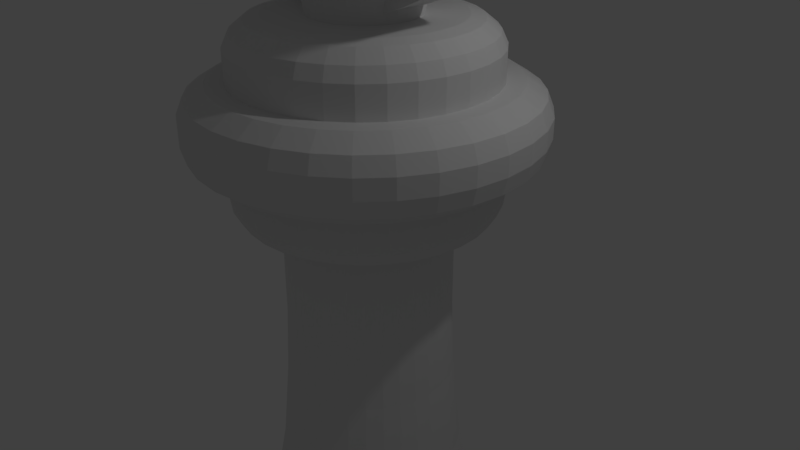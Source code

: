 # Source: Mermaid.blend  (saved by Blender 2.79.0; exported with 4.5.12 LTS)
import bpy
from mathutils import Matrix  # noqa: F401  (used for matrix-valued properties, if any)

bpy.ops.wm.read_factory_settings(use_empty=True)
scene = bpy.context.scene
scene.name = 'Scene'

# ---- collections
col_collection_1 = bpy.data.collections.new('Collection 1'); scene.collection.children.link(col_collection_1)

# ---- world
world_world = bpy.data.worlds.new('World'); scene.world = world_world
world_world.color = (0.05088, 0.05088, 0.05088)
world_world.use_sun_shadow = False
world_world.sun_shadow_jitter_overblur = 0.0
world_world.cycles.sampling_method = 'MANUAL'

# ---- cameras
cam_camera = bpy.data.cameras.new('Camera')
cam_camera.clip_end = 100.0
cam_camera.lens = 35.0
cam_camera.sensor_width = 32.0
cam_camera.sensor_height = 18.0
cam_camera.ortho_scale = 7.314
cam_camera.dof.focus_distance = 0.0
cam_camera.dof.aperture_fstop = 128.0

# ---- lights
light_lamp = bpy.data.lights.new('Lamp', 'POINT')
light_lamp.transmission_factor = 0.0
light_lamp.cutoff_distance = 30.0
light_lamp.energy = 100.0
light_lamp.shadow_buffer_clip_start = 1.001
light_lamp.shadow_soft_size = 0.1
light_lamp.shadow_maximum_resolution = 0.006
light_lamp.use_absolute_resolution = True

# ---- meshes
me_cubeziercurve_003 = bpy.data.meshes.new('CUBezierCurve.003')
me_cubeziercurve_003.from_pydata([(-0.8965, 3.473e-07, -2.585), (-1.112, 3.442e-07, -2.562), (-1.347, 3.379e-07, -2.515), (-1.595, 3.283e-07, -2.444), (-1.848, 3.157e-07, -2.349), (-2.099, 3e-07, -2.233), (-2.34, 2.814e-07, -2.094), (-2.565, 2.601e-07, -1.936), (-2.765, 2.36e-07, -1.757), (-2.933, 2.094e-07, -1.559), (-3.063, 1.804e-07, -1.342), (-3.145, 1.49e-07, -1.109), (-3.174, 1.153e-07, -0.8584), (-3.181, 5.874e-08, -0.4372), (-3.205, 9.434e-09, -0.07021), (-3.246, -3.323e-08, 0.2473), (-3.302, -6.988e-08, 0.5201), (-3.373, -1.012e-07, 0.753), (-3.458, -1.277e-07, 0.9508), (-3.556, -1.502e-07, 1.118), (-3.667, -1.693e-07, 1.26), (-3.79, -1.856e-07, 1.381), (-3.923, -1.997e-07, 1.486), (-4.066, -2.123e-07, 1.58), (-4.219, -2.241e-07, 1.668), (-3.893, -2.204e-07, 1.64), (-3.584, -2.108e-07, 1.569), (-3.29, -1.962e-07, 1.46), (-3.009, -1.773e-07, 1.32), (-2.739, -1.551e-07, 1.155), (-2.476, -1.304e-07, 0.9708), (-2.218, -1.04e-07, 0.7743), (-1.963, -7.679e-08, 0.5715), (-1.707, -4.955e-08, 0.3688), (-1.449, -2.315e-08, 0.1723), (-1.186, 1.57e-09, -0.01168), (-0.9156, 2.376e-08, -0.1769), (-0.9125, 2.397e-08, -0.1784), (-0.9097, 2.415e-08, -0.1797), (-0.9071, 2.428e-08, -0.1807), (-0.9047, 2.438e-08, -0.1814), (-0.9023, 2.443e-08, -0.1818), (-0.9001, 2.445e-08, -0.182), (-0.8978, 2.443e-08, -0.1818), (-0.8955, 2.437e-08, -0.1814), (-0.893, 2.427e-08, -0.1806), (-0.8904, 2.413e-08, -0.1796), (-0.8875, 2.394e-08, -0.1782), (-0.8843, 2.372e-08, -0.1765), (-0.6137, 1.525e-09, -0.01135), (-0.3507, -2.319e-08, 0.1726), (-0.09279, -4.959e-08, 0.3691), (0.1626, -7.683e-08, 0.5719), (0.4179, -1.041e-07, 0.7746), (0.6759, -1.305e-07, 0.9711), (0.9389, -1.552e-07, 1.155), (1.209, -1.774e-07, 1.32), (1.49, -1.962e-07, 1.46), (1.784, -2.108e-07, 1.569), (2.093, -2.204e-07, 1.64), (2.419, -2.241e-07, 1.668), (2.266, -2.123e-07, 1.58), (2.123, -1.997e-07, 1.487), (1.99, -1.856e-07, 1.381), (1.867, -1.693e-07, 1.26), (1.756, -1.503e-07, 1.119), (1.658, -1.278e-07, 0.9511), (1.573, -1.012e-07, 0.7533), (1.502, -6.992e-08, 0.5204), (1.446, -3.327e-08, 0.2476), (1.405, 9.389e-09, -0.06988), (1.381, 5.87e-08, -0.4369), (1.374, 1.153e-07, -0.8581), (1.345, 1.489e-07, -1.108), (1.263, 1.803e-07, -1.342), (1.133, 2.094e-07, -1.558), (0.965, 2.36e-07, -1.756), (0.7649, 2.6e-07, -1.935), (0.5405, 2.814e-07, -2.094), (0.2991, 2.999e-07, -2.232), (0.04814, 3.156e-07, -2.349), (-0.205, 3.283e-07, -2.443), (-0.4529, 3.379e-07, -2.515), (-0.6882, 3.442e-07, -2.562), (-0.9035, 3.472e-07, -2.584), (-0.8965, -0.3, -2.585), (-1.112, -0.3, -2.562), (-1.347, -0.3, -2.515), (-1.595, -0.3, -2.444), (-1.848, -0.3, -2.349), (-2.099, -0.3, -2.233), (-2.34, -0.3, -2.094), (-2.565, -0.3, -1.936), (-2.765, -0.3, -1.757), (-2.933, -0.3, -1.559), (-3.063, -0.3, -1.342), (-3.145, -0.3, -1.109), (-3.174, -0.3, -0.8584), (-3.181, -0.3, -0.4372), (-3.205, -0.3, -0.07021), (-3.246, -0.3, 0.2473), (-3.302, -0.3, 0.5201), (-3.373, -0.3, 0.753), (-3.458, -0.3, 0.9508), (-3.556, -0.3, 1.118), (-3.667, -0.3, 1.26), (-3.79, -0.3, 1.381), (-3.923, -0.3, 1.486), (-4.066, -0.3, 1.58), (-4.219, -0.3, 1.668), (-3.893, -0.3, 1.64), (-3.584, -0.3, 1.569), (-3.29, -0.3, 1.46), (-3.009, -0.3, 1.32), (-2.739, -0.3, 1.155), (-2.476, -0.3, 0.9708), (-2.218, -0.3, 0.7743), (-1.963, -0.3, 0.5715), (-1.707, -0.3, 0.3688), (-1.449, -0.3, 0.1723), (-1.186, -0.3, -0.01168), (-0.9156, -0.3, -0.1769), (-0.9125, -0.3, -0.1784), (-0.9097, -0.3, -0.1797), (-0.9071, -0.3, -0.1807), (-0.9047, -0.3, -0.1814), (-0.9023, -0.3, -0.1818), (-0.9001, -0.3, -0.182), (-0.8978, -0.3, -0.1818), (-0.8955, -0.3, -0.1814), (-0.893, -0.3, -0.1806), (-0.8904, -0.3, -0.1796), (-0.8875, -0.3, -0.1782), (-0.8843, -0.3, -0.1765), (-0.6137, -0.3, -0.01135), (-0.3507, -0.3, 0.1726), (-0.09279, -0.3, 0.3691), (0.1626, -0.3, 0.5719), (0.4179, -0.3, 0.7746), (0.6759, -0.3, 0.9711), (0.9389, -0.3, 1.155), (1.209, -0.3, 1.32), (1.49, -0.3, 1.46), (1.784, -0.3, 1.569), (2.093, -0.3, 1.64), (2.419, -0.3, 1.668), (2.266, -0.3, 1.58), (2.123, -0.3, 1.487), (1.99, -0.3, 1.381), (1.867, -0.3, 1.26), (1.756, -0.3, 1.119), (1.658, -0.3, 0.9511), (1.573, -0.3, 0.7533), (1.502, -0.3, 0.5204), (1.446, -0.3, 0.2476), (1.405, -0.3, -0.06988), (1.381, -0.3, -0.4369), (1.374, -0.3, -0.8581), (1.345, -0.3, -1.108), (1.263, -0.3, -1.342), (1.133, -0.3, -1.558), (0.965, -0.3, -1.756), (0.7649, -0.3, -1.935), (0.5405, -0.3, -2.094), (0.2991, -0.3, -2.232), (0.04814, -0.3, -2.349), (-0.205, -0.3, -2.443), (-0.4529, -0.3, -2.515), (-0.6882, -0.3, -2.562), (-0.9035, -0.3, -2.584), (-0.8965, 0.3, -2.585), (-1.112, 0.3, -2.562), (-1.347, 0.3, -2.515), (-1.595, 0.3, -2.444), (-1.848, 0.3, -2.349), (-2.099, 0.3, -2.233), (-2.34, 0.3, -2.094), (-2.565, 0.3, -1.936), (-2.765, 0.3, -1.757), (-2.933, 0.3, -1.559), (-3.063, 0.3, -1.342), (-3.145, 0.3, -1.109), (-3.174, 0.3, -0.8584), (-3.181, 0.3, -0.4372), (-3.205, 0.3, -0.07021), (-3.246, 0.3, 0.2473), (-3.302, 0.3, 0.5201), (-3.373, 0.3, 0.753), (-3.458, 0.3, 0.9508), (-3.556, 0.3, 1.118), (-3.667, 0.3, 1.26), (-3.79, 0.3, 1.381), (-3.923, 0.3, 1.486), (-4.066, 0.3, 1.58), (-4.219, 0.3, 1.668), (-3.893, 0.3, 1.64), (-3.584, 0.3, 1.569), (-3.29, 0.3, 1.46), (-3.009, 0.3, 1.32), (-2.739, 0.3, 1.155), (-2.476, 0.3, 0.9708), (-2.218, 0.3, 0.7743), (-1.963, 0.3, 0.5715), (-1.707, 0.3, 0.3688), (-1.449, 0.3, 0.1723), (-1.186, 0.3, -0.01168), (-0.9156, 0.3, -0.1769), (-0.9125, 0.3, -0.1784), (-0.9097, 0.3, -0.1797), (-0.9071, 0.3, -0.1807), (-0.9047, 0.3, -0.1814), (-0.9023, 0.3, -0.1818), (-0.9001, 0.3, -0.182), (-0.8978, 0.3, -0.1818), (-0.8955, 0.3, -0.1814), (-0.893, 0.3, -0.1806), (-0.8904, 0.3, -0.1796), (-0.8875, 0.3, -0.1782), (-0.8843, 0.3, -0.1765), (-0.6137, 0.3, -0.01135), (-0.3507, 0.3, 0.1726), (-0.09279, 0.3, 0.3691), (0.1626, 0.3, 0.5719), (0.4179, 0.3, 0.7746), (0.6759, 0.3, 0.9711), (0.9389, 0.3, 1.155), (1.209, 0.3, 1.32), (1.49, 0.3, 1.46), (1.784, 0.3, 1.569), (2.093, 0.3, 1.64), (2.419, 0.3, 1.668), (2.266, 0.3, 1.58), (2.123, 0.3, 1.487), (1.99, 0.3, 1.381), (1.867, 0.3, 1.26), (1.756, 0.3, 1.119), (1.658, 0.3, 0.9511), (1.573, 0.3, 0.7533), (1.502, 0.3, 0.5204), (1.446, 0.3, 0.2476), (1.405, 0.3, -0.06988), (1.381, 0.3, -0.4369), (1.374, 0.3, -0.8581), (1.345, 0.3, -1.108), (1.263, 0.3, -1.342), (1.133, 0.3, -1.558), (0.965, 0.3, -1.756), (0.7649, 0.3, -1.935), (0.5405, 0.3, -2.094), (0.2991, 0.3, -2.232), (0.04814, 0.3, -2.349), (-0.205, 0.3, -2.443), (-0.4529, 0.3, -2.515), (-0.6882, 0.3, -2.562), (-0.9035, 0.3, -2.584)], [], [(37, 38, 123, 122), (11, 12, 97, 96), (64, 65, 150, 149), (38, 39, 124, 123), (12, 13, 98, 97), (65, 66, 151, 150), (39, 40, 125, 124), (13, 14, 99, 98), (66, 67, 152, 151), (40, 41, 126, 125), (14, 15, 100, 99), (67, 68, 153, 152), (41, 42, 127, 126), (15, 16, 101, 100), (68, 69, 154, 153), (42, 43, 128, 127), (16, 17, 102, 101), (69, 70, 155, 154), (43, 44, 129, 128), (17, 18, 103, 102), (70, 71, 156, 155), (44, 45, 130, 129), (18, 19, 104, 103), (71, 72, 157, 156), (45, 46, 131, 130), (19, 20, 105, 104), (72, 73, 158, 157), (46, 47, 132, 131), (20, 21, 106, 105), (73, 74, 159, 158), (47, 48, 133, 132), (21, 22, 107, 106), (74, 75, 160, 159), (48, 49, 134, 133), (22, 23, 108, 107), (75, 76, 161, 160), (49, 50, 135, 134), (23, 24, 109, 108), (76, 77, 162, 161), (50, 51, 136, 135), (24, 25, 110, 109), (77, 78, 163, 162), (51, 52, 137, 136), (25, 26, 111, 110), (78, 79, 164, 163), (52, 53, 138, 137), (26, 27, 112, 111), (0, 1, 86, 85), (79, 80, 165, 164), (53, 54, 139, 138), (27, 28, 113, 112), (1, 2, 87, 86), (80, 81, 166, 165), (54, 55, 140, 139), (28, 29, 114, 113), (2, 3, 88, 87), (81, 82, 167, 166), (55, 56, 141, 140), (29, 30, 115, 114), (3, 4, 89, 88), (82, 83, 168, 167), (56, 57, 142, 141), (30, 31, 116, 115), (4, 5, 90, 89), (83, 84, 169, 168), (57, 58, 143, 142), (31, 32, 117, 116), (5, 6, 91, 90), (84, 0, 85, 169), (58, 59, 144, 143), (32, 33, 118, 117), (6, 7, 92, 91), (59, 60, 145, 144), (33, 34, 119, 118), (7, 8, 93, 92), (60, 61, 146, 145), (34, 35, 120, 119), (8, 9, 94, 93), (61, 62, 147, 146), (35, 36, 121, 120), (9, 10, 95, 94), (62, 63, 148, 147), (36, 37, 122, 121), (10, 11, 96, 95), (63, 64, 149, 148), (38, 37, 207, 208), (12, 11, 181, 182), (65, 64, 234, 235), (39, 38, 208, 209), (13, 12, 182, 183), (66, 65, 235, 236), (40, 39, 209, 210), (14, 13, 183, 184), (67, 66, 236, 237), (41, 40, 210, 211), (15, 14, 184, 185), (68, 67, 237, 238), (42, 41, 211, 212), (16, 15, 185, 186), (69, 68, 238, 239), (43, 42, 212, 213), (17, 16, 186, 187), (70, 69, 239, 240), (44, 43, 213, 214), (18, 17, 187, 188), (71, 70, 240, 241), (45, 44, 214, 215), (19, 18, 188, 189), (72, 71, 241, 242), (46, 45, 215, 216), (20, 19, 189, 190), (73, 72, 242, 243), (47, 46, 216, 217), (21, 20, 190, 191), (74, 73, 243, 244), (48, 47, 217, 218), (22, 21, 191, 192), (75, 74, 244, 245), (49, 48, 218, 219), (23, 22, 192, 193), (76, 75, 245, 246), (50, 49, 219, 220), (24, 23, 193, 194), (77, 76, 246, 247), (51, 50, 220, 221), (25, 24, 194, 195), (78, 77, 247, 248), (52, 51, 221, 222), (26, 25, 195, 196), (79, 78, 248, 249), (53, 52, 222, 223), (27, 26, 196, 197), (1, 0, 170, 171), (80, 79, 249, 250), (54, 53, 223, 224), (28, 27, 197, 198), (2, 1, 171, 172), (81, 80, 250, 251), (55, 54, 224, 225), (29, 28, 198, 199), (3, 2, 172, 173), (82, 81, 251, 252), (56, 55, 225, 226), (30, 29, 199, 200), (4, 3, 173, 174), (83, 82, 252, 253), (57, 56, 226, 227), (31, 30, 200, 201), (5, 4, 174, 175), (84, 83, 253, 254), (58, 57, 227, 228), (32, 31, 201, 202), (6, 5, 175, 176), (0, 84, 254, 170), (59, 58, 228, 229), (33, 32, 202, 203), (7, 6, 176, 177), (60, 59, 229, 230), (34, 33, 203, 204), (8, 7, 177, 178), (61, 60, 230, 231), (35, 34, 204, 205), (9, 8, 178, 179), (62, 61, 231, 232), (36, 35, 205, 206), (10, 9, 179, 180), (63, 62, 232, 233), (37, 36, 206, 207), (11, 10, 180, 181), (64, 63, 233, 234), (170, 254, 253, 252, 251, 250, 249, 248, 247, 246, 245, 244, 243, 242, 241, 240, 239, 238, 237, 236, 235, 234, 233, 232, 231, 230, 229, 228, 227, 226, 225, 224, 223, 222, 221, 220, 219, 218, 217, 216, 215, 214, 213, 212, 211, 210, 209, 208, 207, 206, 205, 204, 203, 202, 201, 200, 199, 198, 197, 196, 195, 194, 193, 192, 191, 190, 189, 188, 187, 186, 185, 184, 183, 182, 181, 180, 179, 178, 177, 176, 175, 174, 173, 172, 171), (85, 86, 87, 88, 89, 90, 91, 92, 93, 94, 95, 96, 97, 98, 99, 100, 101, 102, 103, 104, 105, 106, 107, 108, 109, 110, 111, 112, 113, 114, 115, 116, 117, 118, 119, 120, 121, 122, 123, 124, 125, 126, 127, 128, 129, 130, 131, 132, 133, 134, 135, 136, 137, 138, 139, 140, 141, 142, 143, 144, 145, 146, 147, 148, 149, 150, 151, 152, 153, 154, 155, 156, 157, 158, 159, 160, 161, 162, 163, 164, 165, 166, 167, 168, 169)])
me_cubeziercurve_003.use_remesh_preserve_volume = False
me_cubeziercurve_003.use_remesh_preserve_attributes = False
me_cubeziercurve_003.use_mirror_vertex_groups = False
me_cubeziercurve_003.update()
me_circle = bpy.data.meshes.new('Circle')
me_circle.from_pydata([(0.0, 1.0, 0.0), (-0.1951, 0.9808, 0.0), (-0.3827, 0.9239, 0.0), (-0.5556, 0.8315, 0.0), (-0.7071, 0.7071, 0.0), (-0.8315, 0.5556, 0.0), (-0.9239, 0.3827, 0.0), (-0.9808, 0.1951, 0.0), (-1.0, 7.55e-08, 0.0), (-0.9808, -0.1951, 0.0), (-0.9239, -0.3827, 0.0), (-0.8315, -0.5556, 0.0), (-0.7071, -0.7071, 0.0), (-0.5556, -0.8315, 0.0), (-0.3827, -0.9239, 0.0), (-0.1951, -0.9808, 0.0), (3.258e-07, -1.0, 0.0), (0.1951, -0.9808, 0.0), (0.3827, -0.9239, 0.0), (0.5556, -0.8315, 0.0), (0.7071, -0.7071, 0.0), (0.8315, -0.5556, 0.0), (0.9239, -0.3827, 0.0), (0.9808, -0.1951, 0.0), (1.0, 9.656e-07, 0.0), (0.9808, 0.1951, 0.0), (0.9239, 0.3827, 0.0), (0.8315, 0.5556, 0.0), (0.7071, 0.7071, 0.0), (0.5556, 0.8315, 0.0), (0.3827, 0.9239, 0.0), (0.1951, 0.9808, 0.0), (0.0, 1.0, 0.07439), (-0.1951, 0.9808, 0.07439), (-0.3827, 0.9239, 0.07439), (-0.5556, 0.8315, 0.07439), (-0.7071, 0.7071, 0.07439), (-0.8315, 0.5556, 0.07439), (-0.9239, 0.3827, 0.07439), (-0.9808, 0.1951, 0.07439), (-1.0, 7.55e-08, 0.07439), (-0.9808, -0.1951, 0.07439), (-0.9239, -0.3827, 0.07439), (-0.8315, -0.5556, 0.07439), (-0.7071, -0.7071, 0.07439), (-0.5556, -0.8315, 0.07439), (-0.3827, -0.9239, 0.07439), (-0.1951, -0.9808, 0.07439), (3.258e-07, -1.0, 0.07439), (0.1951, -0.9808, 0.07439), (0.3827, -0.9239, 0.07439), (0.5556, -0.8315, 0.07439), (0.7071, -0.7071, 0.07439), (0.8315, -0.5556, 0.07439), (0.9239, -0.3827, 0.07439), (0.9808, -0.1951, 0.07439), (1.0, 9.656e-07, 0.07439), (0.9808, 0.1951, 0.07439), (0.9239, 0.3827, 0.07439), (0.8315, 0.5556, 0.07439), (0.7071, 0.7071, 0.07439), (0.5556, 0.8315, 0.07439), (0.3827, 0.9239, 0.07439), (0.1951, 0.9808, 0.07439), (-2.05e-09, 0.9827, 0.1291), (-0.1917, 0.9639, 0.1291), (-0.3761, 0.9079, 0.1291), (-0.546, 0.8171, 0.1291), (-0.6949, 0.6949, 0.1291), (-0.8171, 0.546, 0.1291), (-0.9079, 0.3761, 0.1291), (-0.9639, 0.1917, 0.1291), (-0.9827, 7.911e-08, 0.1291), (-0.9639, -0.1917, 0.1291), (-0.9079, -0.3761, 0.1291), (-0.8171, -0.546, 0.1291), (-0.6949, -0.6949, 0.1291), (-0.546, -0.8171, 0.1291), (-0.3761, -0.9079, 0.1291), (-0.1917, -0.9639, 0.1291), (3.182e-07, -0.9827, 0.1291), (0.1917, -0.9639, 0.1291), (0.3761, -0.9079, 0.1291), (0.546, -0.8171, 0.1291), (0.6949, -0.6949, 0.1291), (0.8171, -0.546, 0.1291), (0.9079, -0.3761, 0.1291), (0.9639, -0.1917, 0.1291), (0.9827, 9.538e-07, 0.1291), (0.9639, 0.1917, 0.1291), (0.9079, 0.3761, 0.1291), (0.8171, 0.546, 0.1291), (0.6949, 0.6949, 0.1291), (0.546, 0.8171, 0.1291), (0.3761, 0.9079, 0.1291), (0.1917, 0.9639, 0.1291), (-5.606e-09, 0.9244, 0.1685), (-0.1803, 0.9066, 0.1685), (-0.3537, 0.854, 0.1685), (-0.5136, 0.7686, 0.1685), (-0.6536, 0.6536, 0.1685), (-0.7686, 0.5136, 0.1685), (-0.854, 0.3537, 0.1685), (-0.9066, 0.1803, 0.1685), (-0.9244, 9.311e-08, 0.1685), (-0.9066, -0.1803, 0.1685), (-0.854, -0.3537, 0.1685), (-0.7686, -0.5136, 0.1685), (-0.6536, -0.6536, 0.1685), (-0.5136, -0.7686, 0.1685), (-0.3537, -0.854, 0.1685), (-0.1803, -0.9066, 0.1685), (2.956e-07, -0.9244, 0.1685), (0.1803, -0.9066, 0.1685), (0.3537, -0.854, 0.1685), (0.5136, -0.7686, 0.1685), (0.6536, -0.6536, 0.1685), (0.7686, -0.5136, 0.1685), (0.854, -0.3537, 0.1685), (0.9066, -0.1803, 0.1685), (0.9244, 9.159e-07, 0.1685), (0.9066, 0.1803, 0.1685), (0.854, 0.3537, 0.1685), (0.7686, 0.5136, 0.1685), (0.6536, 0.6536, 0.1685), (0.5136, 0.7686, 0.1685), (0.3537, 0.854, 0.1685), (0.1803, 0.9066, 0.1685), (-1.399e-08, 0.8517, 0.186), (-0.1662, 0.8353, 0.186), (-0.3259, 0.7869, 0.186), (-0.4732, 0.7082, 0.186), (-0.6022, 0.6022, 0.186), (-0.7082, 0.4732, 0.186), (-0.7869, 0.3259, 0.186), (-0.8353, 0.1662, 0.186), (-0.8517, 1.086e-07, 0.186), (-0.8353, -0.1662, 0.186), (-0.7869, -0.3259, 0.186), (-0.7082, -0.4732, 0.186), (-0.6022, -0.6022, 0.186), (-0.4732, -0.7082, 0.186), (-0.3259, -0.7869, 0.186), (-0.1662, -0.8353, 0.186), (2.635e-07, -0.8517, 0.186), (0.1662, -0.8353, 0.186), (0.3259, -0.7869, 0.186), (0.4732, -0.7082, 0.186), (0.6022, -0.6022, 0.186), (0.7082, -0.4732, 0.186), (0.7869, -0.3259, 0.186), (0.8353, -0.1662, 0.186), (0.8517, 8.667e-07, 0.186), (0.8353, 0.1662, 0.186), (0.7869, 0.3259, 0.186), (0.7082, 0.4732, 0.186), (0.6022, 0.6022, 0.186), (0.4732, 0.7082, 0.186), (0.3259, 0.7869, 0.186), (0.1662, 0.8353, 0.186), (-2.042e-08, 0.8114, 0.186), (-0.1583, 0.7958, 0.186), (-0.3105, 0.7496, 0.186), (-0.4508, 0.6746, 0.186), (-0.5737, 0.5737, 0.186), (-0.6746, 0.4508, 0.186), (-0.7496, 0.3105, 0.186), (-0.7958, 0.1583, 0.186), (-0.8114, 1.192e-07, 0.186), (-0.7958, -0.1583, 0.186), (-0.7496, -0.3105, 0.186), (-0.6746, -0.4508, 0.186), (-0.5737, -0.5737, 0.186), (-0.4508, -0.6746, 0.186), (-0.3105, -0.7496, 0.186), (-0.1583, -0.7958, 0.186), (2.44e-07, -0.8114, 0.186), (0.1583, -0.7958, 0.186), (0.3105, -0.7496, 0.186), (0.4508, -0.6746, 0.186), (0.5737, -0.5737, 0.186), (0.6746, -0.4508, 0.186), (0.7496, -0.3105, 0.186), (0.7958, -0.1583, 0.186), (0.8114, 8.414e-07, 0.186), (0.7958, 0.1583, 0.186), (0.7496, 0.3105, 0.186), (0.6746, 0.4508, 0.186), (0.5737, 0.5737, 0.186), (0.4508, 0.6746, 0.186), (0.3105, 0.7496, 0.186), (0.1583, 0.7958, 0.186), (-2.042e-08, 0.8114, 0.396), (-0.1583, 0.7958, 0.396), (-0.3105, 0.7496, 0.396), (-0.4508, 0.6746, 0.396), (-0.5737, 0.5737, 0.396), (-0.6746, 0.4508, 0.396), (-0.7496, 0.3105, 0.396), (-0.7958, 0.1583, 0.396), (-0.8114, 1.192e-07, 0.396), (-0.7958, -0.1583, 0.396), (-0.7496, -0.3105, 0.396), (-0.6746, -0.4508, 0.396), (-0.5737, -0.5737, 0.396), (-0.4508, -0.6746, 0.396), (-0.3105, -0.7496, 0.396), (-0.1583, -0.7958, 0.396), (2.44e-07, -0.8114, 0.396), (0.1583, -0.7958, 0.396), (0.3105, -0.7496, 0.396), (0.4508, -0.6746, 0.396), (0.5737, -0.5737, 0.396), (0.6746, -0.4508, 0.396), (0.7496, -0.3105, 0.396), (0.7958, -0.1583, 0.396), (0.8114, 8.414e-07, 0.396), (0.7958, 0.1583, 0.396), (0.7496, 0.3105, 0.396), (0.6746, 0.4508, 0.396), (0.5737, 0.5737, 0.396), (0.4508, 0.6746, 0.396), (0.3105, 0.7496, 0.396), (0.1583, 0.7958, 0.396), (-2.215e-08, 0.7862, 0.4617), (-0.1534, 0.7711, 0.4617), (-0.3009, 0.7263, 0.4617), (-0.4368, 0.6537, 0.4617), (-0.5559, 0.5559, 0.4617), (-0.6537, 0.4368, 0.4617), (-0.7263, 0.3009, 0.4617), (-0.7711, 0.1534, 0.4617), (-0.7862, 1.251e-07, 0.4617), (-0.7711, -0.1534, 0.4617), (-0.7263, -0.3009, 0.4617), (-0.6537, -0.4368, 0.4617), (-0.5559, -0.5559, 0.4617), (-0.4368, -0.6537, 0.4617), (-0.3009, -0.7263, 0.4617), (-0.1534, -0.7711, 0.4617), (2.34e-07, -0.7862, 0.4617), (0.1534, -0.7711, 0.4617), (0.3009, -0.7263, 0.4617), (0.4368, -0.6537, 0.4617), (0.5559, -0.5559, 0.4617), (0.6537, -0.4368, 0.4617), (0.7263, -0.3009, 0.4617), (0.7711, -0.1534, 0.4617), (0.7862, 8.249e-07, 0.4617), (0.7711, 0.1534, 0.4617), (0.7263, 0.3009, 0.4617), (0.6537, 0.4368, 0.4617), (0.5559, 0.5559, 0.4617), (0.4368, 0.6537, 0.4617), (0.3009, 0.7263, 0.4617), (0.1534, 0.7711, 0.4617), (-2.68e-08, 0.7353, 0.5186), (-0.1435, 0.7212, 0.5186), (-0.2814, 0.6794, 0.5186), (-0.4085, 0.6114, 0.5186), (-0.52, 0.52, 0.5186), (-0.6114, 0.4085, 0.5186), (-0.6794, 0.2814, 0.5186), (-0.7212, 0.1435, 0.5186), (-0.7353, 1.372e-07, 0.5186), (-0.7212, -0.1435, 0.5186), (-0.6794, -0.2814, 0.5186), (-0.6114, -0.4085, 0.5186), (-0.52, -0.52, 0.5186), (-0.4085, -0.6114, 0.5186), (-0.2814, -0.6794, 0.5186), (-0.1435, -0.7212, 0.5186), (2.128e-07, -0.7353, 0.5186), (0.1435, -0.7212, 0.5186), (0.2814, -0.6794, 0.5186), (0.4085, -0.6114, 0.5186), (0.52, -0.52, 0.5186), (0.6114, -0.4085, 0.5186), (0.6794, -0.2814, 0.5186), (0.7212, -0.1435, 0.5186), (0.7353, 7.917e-07, 0.5186), (0.7212, 0.1435, 0.5186), (0.6794, 0.2814, 0.5186), (0.6114, 0.4085, 0.5186), (0.52, 0.52, 0.5186), (0.4085, 0.6114, 0.5186), (0.2814, 0.6794, 0.5186), (0.1435, 0.7212, 0.5186), (-3.255e-08, 0.6606, 0.5667), (-0.1289, 0.6479, 0.5667), (-0.2528, 0.6103, 0.5667), (-0.367, 0.5493, 0.5667), (-0.4671, 0.4671, 0.5667), (-0.5493, 0.367, 0.5667), (-0.6103, 0.2528, 0.5667), (-0.6479, 0.1289, 0.5667), (-0.6606, 1.547e-07, 0.5667), (-0.6479, -0.1289, 0.5667), (-0.6103, -0.2528, 0.5667), (-0.5493, -0.367, 0.5667), (-0.4671, -0.4671, 0.5667), (-0.367, -0.5493, 0.5667), (-0.2528, -0.6103, 0.5667), (-0.1289, -0.6479, 0.5667), (1.827e-07, -0.6606, 0.5667), (0.1289, -0.6479, 0.5667), (0.2528, -0.6103, 0.5667), (0.367, -0.5493, 0.5667), (0.4671, -0.4671, 0.5667), (0.5493, -0.367, 0.5667), (0.6103, -0.2528, 0.5667), (0.6479, -0.1289, 0.5667), (0.6606, 7.427e-07, 0.5667), (0.6479, 0.1289, 0.5667), (0.6103, 0.2528, 0.5667), (0.5493, 0.367, 0.5667), (0.4671, 0.4671, 0.5667), (0.367, 0.5493, 0.5667), (0.2528, 0.6103, 0.5667), (0.1289, 0.6479, 0.5667), (-4.545e-08, 0.5714, 0.582), (-0.1115, 0.5604, 0.582), (-0.2187, 0.5279, 0.582), (-0.3174, 0.4751, 0.582), (-0.404, 0.404, 0.582), (-0.4751, 0.3174, 0.582), (-0.5279, 0.2187, 0.582), (-0.5604, 0.1115, 0.582), (-0.5714, 1.763e-07, 0.582), (-0.5604, -0.1115, 0.582), (-0.5279, -0.2187, 0.582), (-0.4751, -0.3174, 0.582), (-0.404, -0.404, 0.582), (-0.3174, -0.4751, 0.582), (-0.2187, -0.5279, 0.582), (-0.1115, -0.5604, 0.582), (1.407e-07, -0.5714, 0.582), (0.1115, -0.5604, 0.582), (0.2187, -0.5279, 0.582), (0.3174, -0.4751, 0.582), (0.404, -0.404, 0.582), (0.4751, -0.3174, 0.582), (0.5279, -0.2187, 0.582), (0.5604, -0.1115, 0.582), (0.5714, 6.849e-07, 0.582), (0.5604, 0.1115, 0.582), (0.5279, 0.2187, 0.582), (0.4751, 0.3174, 0.582), (0.404, 0.404, 0.582), (0.3174, 0.4751, 0.582), (0.2187, 0.5279, 0.582), (0.1115, 0.5604, 0.582), (-5.092e-08, 0.5414, 0.582), (-0.1056, 0.531, 0.582), (-0.2072, 0.5002, 0.582), (-0.3008, 0.4502, 0.582), (-0.3828, 0.3828, 0.582), (-0.4502, 0.3008, 0.582), (-0.5002, 0.2072, 0.582), (-0.531, 0.1056, 0.582), (-0.5414, 1.831e-07, 0.582), (-0.531, -0.1056, 0.582), (-0.5002, -0.2072, 0.582), (-0.4502, -0.3008, 0.582), (-0.3828, -0.3828, 0.582), (-0.3008, -0.4502, 0.582), (-0.2072, -0.5002, 0.582), (-0.1056, -0.531, 0.582), (1.255e-07, -0.5414, 0.582), (0.1056, -0.531, 0.582), (0.2072, -0.5002, 0.582), (0.3008, -0.4502, 0.582), (0.3828, -0.3828, 0.582), (0.4502, -0.3008, 0.582), (0.5002, -0.2072, 0.582), (0.531, -0.1056, 0.582), (0.5414, 6.65e-07, 0.582), (0.531, 0.1056, 0.582), (0.5002, 0.2072, 0.582), (0.4502, 0.3008, 0.582), (0.3828, 0.3828, 0.582), (0.3008, 0.4502, 0.582), (0.2072, 0.5002, 0.582), (0.1056, 0.531, 0.582), (-5.092e-08, 0.5414, 0.768), (-0.1056, 0.531, 0.768), (-0.2072, 0.5002, 0.768), (-0.3008, 0.4502, 0.768), (-0.3828, 0.3828, 0.768), (-0.4502, 0.3008, 0.768), (-0.5002, 0.2072, 0.768), (-0.531, 0.1056, 0.768), (-0.5414, 1.831e-07, 0.768), (-0.531, -0.1056, 0.768), (-0.5002, -0.2072, 0.768), (-0.4502, -0.3008, 0.768), (-0.3828, -0.3828, 0.768), (-0.3008, -0.4502, 0.768), (-0.2072, -0.5002, 0.768), (-0.1056, -0.531, 0.768), (1.255e-07, -0.5414, 0.768), (0.1056, -0.531, 0.768), (0.2072, -0.5002, 0.768), (0.3008, -0.4502, 0.768), (0.3828, -0.3828, 0.768), (0.4502, -0.3008, 0.768), (0.5002, -0.2072, 0.768), (0.531, -0.1056, 0.768), (0.5414, 6.65e-07, 0.768), (0.531, 0.1056, 0.768), (0.5002, 0.2072, 0.768), (0.4502, 0.3008, 0.768), (0.3828, 0.3828, 0.768), (0.3008, 0.4502, 0.768), (0.2072, 0.5002, 0.768), (0.1056, 0.531, 0.768), (-5.622e-08, 0.5041, 0.9233), (-0.09834, 0.4944, 0.9233), (-0.1929, 0.4657, 0.9233), (-0.28, 0.4191, 0.9233), (-0.3564, 0.3564, 0.9233), (-0.4191, 0.28, 0.9233), (-0.4657, 0.1929, 0.9233), (-0.4944, 0.09834, 0.9233), (-0.5041, 1.914e-07, 0.9233), (-0.4944, -0.09834, 0.9233), (-0.4657, -0.1929, 0.9233), (-0.4191, -0.28, 0.9233), (-0.3564, -0.3564, 0.9233), (-0.28, -0.4191, 0.9233), (-0.1929, -0.4657, 0.9233), (-0.09834, -0.4944, 0.9233), (1.08e-07, -0.5041, 0.9233), (0.09834, -0.4944, 0.9233), (0.1929, -0.4657, 0.9233), (0.28, -0.4191, 0.9233), (0.3564, -0.3564, 0.9233), (0.4191, -0.28, 0.9233), (0.4657, -0.1929, 0.9233), (0.4944, -0.09834, 0.9233), (0.5041, 6.4e-07, 0.9233), (0.4944, 0.09834, 0.9233), (0.4657, 0.1929, 0.9233), (0.4191, 0.28, 0.9233), (0.3564, 0.3564, 0.9233), (0.28, 0.4191, 0.9233), (0.1929, 0.4657, 0.9233), (0.09834, 0.4944, 0.9233), (-6.692e-08, 0.4363, 1.046), (-0.08511, 0.4279, 1.046), (-0.1669, 0.403, 1.046), (-0.2424, 0.3627, 1.046), (-0.3085, 0.3085, 1.046), (-0.3627, 0.2424, 1.046), (-0.403, 0.1669, 1.046), (-0.4279, 0.08511, 1.046), (-0.4363, 2.071e-07, 1.046), (-0.4279, -0.08511, 1.046), (-0.403, -0.1669, 1.046), (-0.3627, -0.2424, 1.046), (-0.3085, -0.3085, 1.046), (-0.2424, -0.3627, 1.046), (-0.1669, -0.403, 1.046), (-0.08511, -0.4279, 1.046), (7.523e-08, -0.4363, 1.046), (0.08511, -0.4279, 1.046), (0.1669, -0.403, 1.046), (0.2424, -0.3627, 1.046), (0.3085, -0.3085, 1.046), (0.3627, -0.2424, 1.046), (0.403, -0.1669, 1.046), (0.4279, -0.08511, 1.046), (0.4363, 5.954e-07, 1.046), (0.4279, 0.08511, 1.046), (0.403, 0.1669, 1.046), (0.3627, 0.2424, 1.046), (0.3085, 0.3085, 1.046), (0.2424, 0.3627, 1.046), (0.1669, 0.403, 1.046), (0.08511, 0.4279, 1.046), (-7.342e-08, 0.3781, 1.184), (-0.07376, 0.3708, 1.184), (-0.1447, 0.3493, 1.184), (-0.2101, 0.3144, 1.184), (-0.2674, 0.2674, 1.184), (-0.3144, 0.2101, 1.184), (-0.3493, 0.1447, 1.184), (-0.3708, 0.07376, 1.184), (-0.3781, 2.193e-07, 1.184), (-0.3708, -0.07376, 1.184), (-0.3493, -0.1447, 1.184), (-0.3144, -0.2101, 1.184), (-0.2674, -0.2674, 1.184), (-0.2101, -0.3144, 1.184), (-0.1447, -0.3493, 1.184), (-0.07376, -0.3708, 1.184), (4.978e-08, -0.3781, 1.184), (0.07376, -0.3708, 1.184), (0.1447, -0.3493, 1.184), (0.2101, -0.3144, 1.184), (0.2674, -0.2674, 1.184), (0.3144, -0.2101, 1.184), (0.3493, -0.1447, 1.184), (0.3708, -0.07376, 1.184), (0.3781, 5.559e-07, 1.184), (0.3708, 0.07377, 1.184), (0.3493, 0.1447, 1.184), (0.3144, 0.2101, 1.184), (0.2674, 0.2674, 1.184), (0.2101, 0.3144, 1.184), (0.1447, 0.3493, 1.184), (0.07376, 0.3708, 1.184), (-8.41e-08, 0.2954, 1.501), (-0.05763, 0.2897, 1.501), (-0.1131, 0.2729, 1.501), (-0.1641, 0.2456, 1.501), (-0.2089, 0.2089, 1.501), (-0.2456, 0.1641, 1.501), (-0.2729, 0.1131, 1.501), (-0.2897, 0.05763, 1.501), (-0.2954, 2.372e-07, 1.501), (-0.2897, -0.05763, 1.501), (-0.2729, -0.113, 1.501), (-0.2456, -0.1641, 1.501), (-0.2089, -0.2089, 1.501), (-0.1641, -0.2456, 1.501), (-0.113, -0.2729, 1.501), (-0.05763, -0.2897, 1.501), (1.216e-08, -0.2954, 1.501), (0.05763, -0.2897, 1.501), (0.1131, -0.2729, 1.501), (0.1641, -0.2456, 1.501), (0.2089, -0.2089, 1.501), (0.2456, -0.1641, 1.501), (0.2729, -0.113, 1.501), (0.2897, -0.05763, 1.501), (0.2954, 5.001e-07, 1.501), (0.2897, 0.05763, 1.501), (0.2729, 0.1131, 1.501), (0.2456, 0.1641, 1.501), (0.2089, 0.2089, 1.501), (0.1641, 0.2456, 1.501), (0.113, 0.2729, 1.501), (0.05763, 0.2897, 1.501), (-8.646e-08, 0.2536, 1.73), (-0.04948, 0.2487, 1.73), (-0.09706, 0.2343, 1.73), (-0.1409, 0.2109, 1.73), (-0.1793, 0.1793, 1.73), (-0.2109, 0.1409, 1.73), (-0.2343, 0.09706, 1.73), (-0.2487, 0.04948, 1.73), (-0.2536, 2.47e-07, 1.73), (-0.2487, -0.04948, 1.73), (-0.2343, -0.09706, 1.73), (-0.2109, -0.1409, 1.73), (-0.1793, -0.1793, 1.73), (-0.1409, -0.2109, 1.73), (-0.09706, -0.2343, 1.73), (-0.04948, -0.2487, 1.73), (-3.823e-09, -0.2536, 1.73), (0.04948, -0.2487, 1.73), (0.09706, -0.2343, 1.73), (0.1409, -0.2109, 1.73), (0.1793, -0.1793, 1.73), (0.2109, -0.1409, 1.73), (0.2343, -0.09706, 1.73), (0.2487, -0.04948, 1.73), (0.2536, 4.727e-07, 1.73), (0.2487, 0.04948, 1.73), (0.2343, 0.09706, 1.73), (0.2109, 0.1409, 1.73), (0.1793, 0.1793, 1.73), (0.1409, 0.2109, 1.73), (0.09706, 0.2343, 1.73), (0.04948, 0.2487, 1.73), (-8.915e-08, 0.2312, 1.974), (-0.0451, 0.2267, 1.974), (-0.08846, 0.2136, 1.974), (-0.1284, 0.1922, 1.974), (-0.1635, 0.1635, 1.974), (-0.1922, 0.1284, 1.974), (-0.2136, 0.08846, 1.974), (-0.2267, 0.0451, 1.974), (-0.2312, 2.528e-07, 1.974), (-0.2267, -0.0451, 1.974), (-0.2136, -0.08846, 1.974), (-0.1922, -0.1284, 1.974), (-0.1635, -0.1635, 1.974), (-0.1284, -0.1922, 1.974), (-0.08846, -0.2136, 1.974), (-0.0451, -0.2267, 1.974), (-1.383e-08, -0.2312, 1.974), (0.0451, -0.2267, 1.974), (0.08846, -0.2136, 1.974), (0.1284, -0.1922, 1.974), (0.1635, -0.1635, 1.974), (0.1922, -0.1284, 1.974), (0.2136, -0.08846, 1.974), (0.2267, -0.0451, 1.974), (0.2312, 4.586e-07, 1.974), (0.2267, 0.0451, 1.974), (0.2136, 0.08846, 1.974), (0.1922, 0.1284, 1.974), (0.1635, 0.1635, 1.974), (0.1284, 0.1922, 1.974), (0.08846, 0.2136, 1.974), (0.0451, 0.2267, 1.974), (-9.038e-08, 0.2224, 2.158), (-0.0434, 0.2182, 2.158), (-0.08513, 0.2055, 2.158), (-0.1236, 0.185, 2.158), (-0.1573, 0.1573, 2.158), (-0.185, 0.1236, 2.158), (-0.2055, 0.08513, 2.158), (-0.2182, 0.0434, 2.158), (-0.2224, 2.549e-07, 2.158), (-0.2182, -0.0434, 2.158), (-0.2055, -0.08513, 2.158), (-0.185, -0.1236, 2.158), (-0.1573, -0.1573, 2.158), (-0.1236, -0.185, 2.158), (-0.08513, -0.2055, 2.158), (-0.0434, -0.2182, 2.158), (-1.79e-08, -0.2224, 2.158), (0.0434, -0.2182, 2.158), (0.08513, -0.2055, 2.158), (0.1236, -0.185, 2.158), (0.1573, -0.1573, 2.158), (0.185, -0.1236, 2.158), (0.2055, -0.08513, 2.158), (0.2182, -0.0434, 2.158), (0.2224, 4.529e-07, 2.158), (0.2182, 0.0434, 2.158), (0.2055, 0.08513, 2.158), (0.185, 0.1236, 2.158), (0.1573, 0.1573, 2.158), (0.1236, 0.185, 2.158), (0.08513, 0.2055, 2.158), (0.0434, 0.2182, 2.158), (-9.038e-08, 0.2224, 2.415), (-0.0434, 0.2182, 2.415), (-0.08513, 0.2055, 2.415), (-0.1236, 0.185, 2.415), (-0.1573, 0.1573, 2.415), (-0.185, 0.1236, 2.415), (-0.2055, 0.08513, 2.415), (-0.2182, 0.0434, 2.415), (-0.2224, 2.549e-07, 2.415), (-0.2182, -0.0434, 2.415), (-0.2055, -0.08513, 2.415), (-0.185, -0.1236, 2.415), (-0.1573, -0.1573, 2.415), (-0.1236, -0.185, 2.415), (-0.08513, -0.2055, 2.415), (-0.0434, -0.2182, 2.415), (-1.79e-08, -0.2224, 2.415), (0.0434, -0.2182, 2.415), (0.08513, -0.2055, 2.415), (0.1236, -0.185, 2.415), (0.1573, -0.1573, 2.415), (0.185, -0.1236, 2.415), (0.2055, -0.08513, 2.415), (0.2182, -0.0434, 2.415), (0.2224, 4.529e-07, 2.415), (0.2182, 0.0434, 2.415), (0.2055, 0.08513, 2.415), (0.185, 0.1236, 2.415), (0.1573, 0.1573, 2.415), (0.1236, 0.185, 2.415), (0.08513, 0.2055, 2.415), (0.0434, 0.2182, 2.415), (-8.335e-08, 0.2646, 2.415), (-0.05162, 0.2595, 2.415), (-0.1013, 0.2445, 2.415), (-0.147, 0.22, 2.415), (-0.1871, 0.1871, 2.415), (-0.22, 0.147, 2.415), (-0.2445, 0.1013, 2.415), (-0.2595, 0.05162, 2.415), (-0.2646, 2.441e-07, 2.415), (-0.2595, -0.05162, 2.415), (-0.2445, -0.1013, 2.415), (-0.22, -0.147, 2.415), (-0.1871, -0.1871, 2.415), (-0.147, -0.22, 2.415), (-0.1013, -0.2445, 2.415), (-0.05162, -0.2595, 2.415), (2.87e-09, -0.2646, 2.415), (0.05162, -0.2595, 2.415), (0.1013, -0.2445, 2.415), (0.147, -0.22, 2.415), (0.1871, -0.1871, 2.415), (0.22, -0.147, 2.415), (0.2445, -0.1013, 2.415), (0.2595, -0.05162, 2.415), (0.2646, 4.796e-07, 2.415), (0.2595, 0.05162, 2.415), (0.2445, 0.1013, 2.415), (0.22, 0.147, 2.415), (0.1871, 0.1871, 2.415), (0.147, 0.22, 2.415), (0.1013, 0.2445, 2.415), (0.05162, 0.2595, 2.415), (-7.936e-08, 0.3231, 2.449), (-0.06304, 0.3169, 2.449), (-0.1237, 0.2985, 2.449), (-0.1795, 0.2687, 2.449), (-0.2285, 0.2285, 2.449), (-0.2687, 0.1795, 2.449), (-0.2985, 0.1237, 2.449), (-0.3169, 0.06304, 2.449), (-0.3231, 2.293e-07, 2.449), (-0.3169, -0.06304, 2.449), (-0.2985, -0.1237, 2.449), (-0.2687, -0.1795, 2.449), (-0.2285, -0.2285, 2.449), (-0.1795, -0.2687, 2.449), (-0.1237, -0.2985, 2.449), (-0.06304, -0.3169, 2.449), (2.593e-08, -0.3231, 2.449), (0.06304, -0.3169, 2.449), (0.1237, -0.2985, 2.449), (0.1795, -0.2687, 2.449), (0.2285, -0.2285, 2.449), (0.2687, -0.1795, 2.449), (0.2985, -0.1237, 2.449), (0.3169, -0.06304, 2.449), (0.3231, 5.169e-07, 2.449), (0.3169, 0.06304, 2.449), (0.2985, 0.1237, 2.449), (0.2687, 0.1795, 2.449), (0.2285, 0.2285, 2.449), (0.1795, 0.2687, 2.449), (0.1237, 0.2985, 2.449), (0.06304, 0.3169, 2.449), (-7.728e-08, 0.344, 2.483), (-0.06711, 0.3374, 2.483), (-0.1317, 0.3178, 2.483), (-0.1911, 0.286, 2.483), (-0.2433, 0.2433, 2.483), (-0.286, 0.1911, 2.483), (-0.3178, 0.1317, 2.483), (-0.3374, 0.06711, 2.483), (-0.344, 2.253e-07, 2.483), (-0.3374, -0.06711, 2.483), (-0.3178, -0.1316, 2.483), (-0.286, -0.1911, 2.483), (-0.2433, -0.2433, 2.483), (-0.1911, -0.286, 2.483), (-0.1316, -0.3178, 2.483), (-0.06711, -0.3374, 2.483), (3.482e-08, -0.344, 2.483), (0.06711, -0.3374, 2.483), (0.1317, -0.3178, 2.483), (0.1911, -0.286, 2.483), (0.2433, -0.2433, 2.483), (0.286, -0.1911, 2.483), (0.3178, -0.1316, 2.483), (0.3374, -0.06711, 2.483), (0.344, 5.315e-07, 2.483), (0.3374, 0.06712, 2.483), (0.3178, 0.1317, 2.483), (0.286, 0.1911, 2.483), (0.2433, 0.2433, 2.483), (0.1911, 0.286, 2.483), (0.1316, 0.3178, 2.483), (0.06711, 0.3374, 2.483), (-7.653e-08, 0.3512, 2.528), (-0.06852, 0.3445, 2.528), (-0.1344, 0.3245, 2.528), (-0.1951, 0.292, 2.528), (-0.2483, 0.2483, 2.528), (-0.292, 0.1951, 2.528), (-0.3245, 0.1344, 2.528), (-0.3445, 0.06852, 2.528), (-0.3512, 2.236e-07, 2.528), (-0.3445, -0.06852, 2.528), (-0.3245, -0.1344, 2.528), (-0.292, -0.1951, 2.528), (-0.2483, -0.2483, 2.528), (-0.1951, -0.292, 2.528), (-0.1344, -0.3245, 2.528), (-0.06852, -0.3445, 2.528), (3.79e-08, -0.3512, 2.528), (0.06852, -0.3445, 2.528), (0.1344, -0.3245, 2.528), (0.1951, -0.292, 2.528), (0.2483, -0.2483, 2.528), (0.292, -0.1951, 2.528), (0.3245, -0.1344, 2.528), (0.3445, -0.06852, 2.528), (0.3512, 5.362e-07, 2.528), (0.3445, 0.06852, 2.528), (0.3245, 0.1344, 2.528), (0.292, 0.1951, 2.528), (0.2483, 0.2483, 2.528), (0.1951, 0.292, 2.528), (0.1344, 0.3245, 2.528), (0.06852, 0.3445, 2.528), (-7.653e-08, 0.3512, 2.588), (-0.06852, 0.3445, 2.588), (-0.1344, 0.3245, 2.588), (-0.1951, 0.292, 2.588), (-0.2483, 0.2483, 2.588), (-0.292, 0.1951, 2.588), (-0.3245, 0.1344, 2.588), (-0.3445, 0.06852, 2.588), (-0.3512, 2.236e-07, 2.588), (-0.3445, -0.06852, 2.588), (-0.3245, -0.1344, 2.588), (-0.292, -0.1951, 2.588), (-0.2483, -0.2483, 2.588), (-0.1951, -0.292, 2.588), (-0.1344, -0.3245, 2.588), (-0.06852, -0.3445, 2.588), (3.79e-08, -0.3512, 2.588), (0.06852, -0.3445, 2.588), (0.1344, -0.3245, 2.588), (0.1951, -0.292, 2.588), (0.2483, -0.2483, 2.588), (0.292, -0.1951, 2.588), (0.3245, -0.1344, 2.588), (0.3445, -0.06852, 2.588), (0.3512, 5.362e-07, 2.588), (0.3445, 0.06852, 2.588), (0.3245, 0.1344, 2.588), (0.292, 0.1951, 2.588), (0.2483, 0.2483, 2.588), (0.1951, 0.292, 2.588), (0.1344, 0.3245, 2.588), (0.06852, 0.3445, 2.588), (-7.302e-08, 0.3975, 2.588), (-0.07756, 0.3899, 2.588), (-0.1521, 0.3673, 2.588), (-0.2209, 0.3306, 2.588), (-0.2811, 0.2811, 2.588), (-0.3306, 0.2209, 2.588), (-0.3673, 0.1521, 2.588), (-0.3899, 0.07756, 2.588), (-0.3975, 2.135e-07, 2.588), (-0.3899, -0.07756, 2.588), (-0.3673, -0.1521, 2.588), (-0.3306, -0.2209, 2.588), (-0.2811, -0.2811, 2.588), (-0.2209, -0.3306, 2.588), (-0.1521, -0.3673, 2.588), (-0.07756, -0.3899, 2.588), (5.651e-08, -0.3975, 2.588), (0.07756, -0.3899, 2.588), (0.1521, -0.3673, 2.588), (0.2209, -0.3306, 2.588), (0.2811, -0.2811, 2.588), (0.3306, -0.2209, 2.588), (0.3673, -0.1521, 2.588), (0.3899, -0.07756, 2.588), (0.3975, 5.674e-07, 2.588), (0.3899, 0.07756, 2.588), (0.3673, 0.1521, 2.588), (0.3306, 0.2209, 2.588), (0.2811, 0.2811, 2.588), (0.2209, 0.3306, 2.588), (0.1521, 0.3673, 2.588), (0.07756, 0.3899, 2.588), (-6.946e-08, 0.4402, 2.62), (-0.08589, 0.4318, 2.62), (-0.1685, 0.4067, 2.62), (-0.2446, 0.366, 2.62), (-0.3113, 0.3113, 2.62), (-0.366, 0.2446, 2.62), (-0.4067, 0.1685, 2.62), (-0.4318, 0.08589, 2.62), (-0.4402, 2.035e-07, 2.62), (-0.4318, -0.08589, 2.62), (-0.4067, -0.1685, 2.62), (-0.366, -0.2446, 2.62), (-0.3113, -0.3113, 2.62), (-0.2446, -0.366, 2.62), (-0.1685, -0.4067, 2.62), (-0.08589, -0.4318, 2.62), (7.399e-08, -0.4402, 2.62), (0.08589, -0.4318, 2.62), (0.1685, -0.4067, 2.62), (0.2446, -0.366, 2.62), (0.3113, -0.3113, 2.62), (0.366, -0.2446, 2.62), (0.4067, -0.1685, 2.62), (0.4318, -0.08589, 2.62), (0.4402, 5.954e-07, 2.62), (0.4318, 0.08589, 2.62), (0.4067, 0.1685, 2.62), (0.366, 0.2446, 2.62), (0.3113, 0.3113, 2.62), (0.2446, 0.366, 2.62), (0.1685, 0.4067, 2.62), (0.08589, 0.4318, 2.62), (-6.844e-08, 0.4533, 2.665), (-0.08843, 0.4446, 2.665), (-0.1735, 0.4188, 2.665), (-0.2518, 0.3769, 2.665), (-0.3205, 0.3205, 2.665), (-0.3769, 0.2518, 2.665), (-0.4188, 0.1735, 2.665), (-0.4446, 0.08843, 2.665), (-0.4533, 2.004e-07, 2.665), (-0.4446, -0.08843, 2.665), (-0.4188, -0.1735, 2.665), (-0.3769, -0.2518, 2.665), (-0.3205, -0.3205, 2.665), (-0.2518, -0.3769, 2.665), (-0.1735, -0.4188, 2.665), (-0.08843, -0.4446, 2.665), (7.925e-08, -0.4533, 2.665), (0.08843, -0.4446, 2.665), (0.1735, -0.4188, 2.665), (0.2518, -0.3769, 2.665), (0.3205, -0.3205, 2.665), (0.3769, -0.2518, 2.665), (0.4188, -0.1735, 2.665), (0.4446, -0.08843, 2.665), (0.4533, 6.039e-07, 2.665), (0.4446, 0.08843, 2.665), (0.4188, 0.1735, 2.665), (0.3769, 0.2518, 2.665), (0.3205, 0.3205, 2.665), (0.2518, 0.3769, 2.665), (0.1735, 0.4188, 2.665), (0.08843, 0.4446, 2.665), (-6.844e-08, 0.4533, 2.717), (-0.08843, 0.4446, 2.717), (-0.1735, 0.4188, 2.717), (-0.2518, 0.3769, 2.717), (-0.3205, 0.3205, 2.717), (-0.3769, 0.2518, 2.717), (-0.4188, 0.1735, 2.717), (-0.4446, 0.08843, 2.717), (-0.4533, 2.004e-07, 2.717), (-0.4446, -0.08843, 2.717), (-0.4188, -0.1735, 2.717), (-0.3769, -0.2518, 2.717), (-0.3205, -0.3205, 2.717), (-0.2518, -0.3769, 2.717), (-0.1735, -0.4188, 2.717), (-0.08843, -0.4446, 2.717), (7.925e-08, -0.4533, 2.717), (0.08843, -0.4446, 2.717), (0.1735, -0.4188, 2.717), (0.2518, -0.3769, 2.717), (0.3205, -0.3205, 2.717), (0.3769, -0.2518, 2.717), (0.4188, -0.1735, 2.717), (0.4446, -0.08843, 2.717), (0.4533, 6.039e-07, 2.717), (0.4446, 0.08843, 2.717), (0.4188, 0.1735, 2.717), (0.3769, 0.2518, 2.717), (0.3205, 0.3205, 2.717), (0.2518, 0.3769, 2.717), (0.1735, 0.4188, 2.717), (0.08843, 0.4446, 2.717), (-7.042e-08, 0.4358, 2.759), (-0.08503, 0.4275, 2.759), (-0.1668, 0.4027, 2.759), (-0.2421, 0.3624, 2.759), (-0.3082, 0.3082, 2.759), (-0.3624, 0.2421, 2.759), (-0.4027, 0.1668, 2.759), (-0.4275, 0.08503, 2.759), (-0.4358, 2.041e-07, 2.759), (-0.4275, -0.08503, 2.759), (-0.4027, -0.1668, 2.759), (-0.3624, -0.2421, 2.759), (-0.3082, -0.3082, 2.759), (-0.2421, -0.3624, 2.759), (-0.1668, -0.4027, 2.759), (-0.08503, -0.4275, 2.759), (7.16e-08, -0.4358, 2.759), (0.08503, -0.4275, 2.759), (0.1668, -0.4027, 2.759), (0.2421, -0.3624, 2.759), (0.3082, -0.3082, 2.759), (0.3624, -0.2421, 2.759), (0.4027, -0.1668, 2.759), (0.4275, -0.08503, 2.759), (0.4358, 5.92e-07, 2.759), (0.4275, 0.08503, 2.759), (0.4027, 0.1668, 2.759), (0.3624, 0.2421, 2.759), (0.3082, 0.3082, 2.759), (0.2421, 0.3624, 2.759), (0.1668, 0.4027, 2.759), (0.08503, 0.4275, 2.759), (-7.546e-08, 0.3845, 2.791), (-0.07501, 0.3771, 2.791), (-0.1471, 0.3552, 2.791), (-0.2136, 0.3197, 2.791), (-0.2719, 0.2719, 2.791), (-0.3197, 0.2136, 2.791), (-0.3552, 0.1471, 2.791), (-0.3771, 0.07501, 2.791), (-0.3845, 2.165e-07, 2.791), (-0.3771, -0.07501, 2.791), (-0.3552, -0.1471, 2.791), (-0.3197, -0.2136, 2.791), (-0.2719, -0.2719, 2.791), (-0.2136, -0.3197, 2.791), (-0.1471, -0.3552, 2.791), (-0.07501, -0.3771, 2.791), (4.982e-08, -0.3845, 2.791), (0.07501, -0.3771, 2.791), (0.1471, -0.3552, 2.791), (0.2136, -0.3197, 2.791), (0.2719, -0.2719, 2.791), (0.3197, -0.2136, 2.791), (0.3552, -0.1471, 2.791), (0.3771, -0.07501, 2.791), (0.3845, 5.587e-07, 2.791), (0.3771, 0.07501, 2.791), (0.3552, 0.1471, 2.791), (0.3197, 0.2136, 2.791), (0.2719, 0.2719, 2.791), (0.2136, 0.3197, 2.791), (0.1471, 0.3552, 2.791), (0.07501, 0.3771, 2.791), (-8.037e-08, 0.3359, 2.791), (-0.06553, 0.3294, 2.791), (-0.1285, 0.3103, 2.791), (-0.1866, 0.2793, 2.791), (-0.2375, 0.2375, 2.791), (-0.2793, 0.1866, 2.791), (-0.3103, 0.1285, 2.791), (-0.3294, 0.06553, 2.791), (-0.3359, 2.268e-07, 2.791), (-0.3294, -0.06553, 2.791), (-0.3103, -0.1285, 2.791), (-0.2793, -0.1866, 2.791), (-0.2375, -0.2375, 2.791), (-0.1866, -0.2793, 2.791), (-0.1285, -0.3103, 2.791), (-0.06553, -0.3294, 2.791), (2.908e-08, -0.3359, 2.791), (0.06553, -0.3294, 2.791), (0.1285, -0.3103, 2.791), (0.1866, -0.2793, 2.791), (0.2375, -0.2375, 2.791), (0.2793, -0.1866, 2.791), (0.3103, -0.1285, 2.791), (0.3294, -0.06553, 2.791), (0.3359, 5.258e-07, 2.791), (0.3294, 0.06553, 2.791), (0.3103, 0.1285, 2.791), (0.2793, 0.1866, 2.791), (0.2375, 0.2375, 2.791), (0.1866, 0.2793, 2.791), (0.1285, 0.3103, 2.791), (0.06553, 0.3294, 2.791), (-8.037e-08, 0.3359, 2.872), (-0.06553, 0.3294, 2.872), (-0.1285, 0.3103, 2.872), (-0.1866, 0.2793, 2.872), (-0.2375, 0.2375, 2.872), (-0.2793, 0.1866, 2.872), (-0.3103, 0.1285, 2.872), (-0.3294, 0.06553, 2.872), (-0.3359, 2.268e-07, 2.872), (-0.3294, -0.06553, 2.872), (-0.3103, -0.1285, 2.872), (-0.2793, -0.1866, 2.872), (-0.2375, -0.2375, 2.872), (-0.1866, -0.2793, 2.872), (-0.1285, -0.3103, 2.872), (-0.06553, -0.3294, 2.872), (2.908e-08, -0.3359, 2.872), (0.06553, -0.3294, 2.872), (0.1285, -0.3103, 2.872), (0.1866, -0.2793, 2.872), (0.2375, -0.2375, 2.872), (0.2793, -0.1866, 2.872), (0.3103, -0.1285, 2.872), (0.3294, -0.06553, 2.872), (0.3359, 5.258e-07, 2.872), (0.3294, 0.06553, 2.872), (0.3103, 0.1285, 2.872), (0.2793, 0.1866, 2.872), (0.2375, 0.2375, 2.872), (0.1866, 0.2793, 2.872), (0.1285, 0.3103, 2.872), (0.06553, 0.3294, 2.872), (-8.13e-08, 0.3199, 2.906), (-0.06242, 0.3138, 2.906), (-0.1224, 0.2956, 2.906), (-0.1778, 0.266, 2.906), (-0.2262, 0.2262, 2.906), (-0.266, 0.1778, 2.906), (-0.2956, 0.1224, 2.906), (-0.3138, 0.06242, 2.906), (-0.3199, 2.302e-07, 2.906), (-0.3138, -0.06242, 2.906), (-0.2956, -0.1224, 2.906), (-0.266, -0.1778, 2.906), (-0.2262, -0.2262, 2.906), (-0.1778, -0.266, 2.906), (-0.1224, -0.2956, 2.906), (-0.06242, -0.3138, 2.906), (2.295e-08, -0.3199, 2.906), (0.06242, -0.3138, 2.906), (0.1224, -0.2956, 2.906), (0.1778, -0.266, 2.906), (0.2262, -0.2262, 2.906), (0.266, -0.1778, 2.906), (0.2956, -0.1224, 2.906), (0.3138, -0.06242, 2.906), (0.3199, 5.149e-07, 2.906), (0.3138, 0.06242, 2.906), (0.2956, 0.1224, 2.906), (0.266, 0.1778, 2.906), (0.2262, 0.2262, 2.906), (0.1778, 0.266, 2.906), (0.1224, 0.2956, 2.906), (0.06242, 0.3138, 2.906), (-8.459e-08, 0.2841, 2.935), (-0.05542, 0.2786, 2.935), (-0.1087, 0.2625, 2.935), (-0.1578, 0.2362, 2.935), (-0.2009, 0.2009, 2.935), (-0.2362, 0.1578, 2.935), (-0.2625, 0.1087, 2.935), (-0.2786, 0.05542, 2.935), (-0.2841, 2.377e-07, 2.935), (-0.2786, -0.05542, 2.935), (-0.2625, -0.1087, 2.935), (-0.2362, -0.1578, 2.935), (-0.2009, -0.2009, 2.935), (-0.1578, -0.2362, 2.935), (-0.1087, -0.2625, 2.935), (-0.05542, -0.2786, 2.935), (7.982e-09, -0.2841, 2.935), (0.05542, -0.2786, 2.935), (0.1087, -0.2625, 2.935), (0.1578, -0.2362, 2.935), (0.2009, -0.2009, 2.935), (0.2362, -0.1578, 2.935), (0.2625, -0.1087, 2.935), (0.2786, -0.05542, 2.935), (0.2841, 4.905e-07, 2.935), (0.2786, 0.05542, 2.935), (0.2625, 0.1087, 2.935), (0.2362, 0.1578, 2.935), (0.2009, 0.2009, 2.935), (0.1578, 0.2362, 2.935), (0.1087, 0.2625, 2.935), (0.05542, 0.2786, 2.935), (-8.79e-08, 0.2467, 2.943), (-0.04813, 0.242, 2.943), (-0.09441, 0.2279, 2.943), (-0.1371, 0.2051, 2.943), (-0.1744, 0.1744, 2.943), (-0.2051, 0.1371, 2.943), (-0.2279, 0.09441, 2.943), (-0.242, 0.04813, 2.943), (-0.2467, 2.45e-07, 2.943), (-0.242, -0.04813, 2.943), (-0.2279, -0.09441, 2.943), (-0.2051, -0.1371, 2.943), (-0.1744, -0.1744, 2.943), (-0.1371, -0.2051, 2.943), (-0.09441, -0.2279, 2.943), (-0.04813, -0.242, 2.943), (-7.516e-09, -0.2467, 2.943), (0.04813, -0.242, 2.943), (0.09441, -0.2279, 2.943), (0.1371, -0.2051, 2.943), (0.1744, -0.1744, 2.943), (0.2051, -0.1371, 2.943), (0.2279, -0.09441, 2.943), (0.242, -0.04813, 2.943), (0.2467, 4.646e-07, 2.943), (0.242, 0.04813, 2.943), (0.2279, 0.09441, 2.943), (0.2051, 0.1371, 2.943), (0.1744, 0.1744, 2.943), (0.1371, 0.2051, 2.943), (0.09441, 0.2279, 2.943), (0.04813, 0.242, 2.943), (-8.785e-08, 0.1413, 2.943), (-0.02758, 0.1386, 2.943), (-0.05409, 0.1306, 2.943), (-0.07853, 0.1175, 2.943), (-0.09995, 0.09995, 2.943), (-0.1175, 0.07853, 2.943), (-0.1306, 0.05409, 2.943), (-0.1386, 0.02758, 2.943), (-0.1413, 2.716e-07, 2.943), (-0.1386, -0.02757, 2.943), (-0.1306, -0.05409, 2.943), (-0.1175, -0.07853, 2.943), (-0.09995, -0.09995, 2.943), (-0.07853, -0.1175, 2.943), (-0.05409, -0.1306, 2.943), (-0.02758, -0.1386, 2.943), (-4.179e-08, -0.1413, 2.943), (0.02758, -0.1386, 2.943), (0.05409, -0.1306, 2.943), (0.07853, -0.1175, 2.943), (0.09995, -0.09995, 2.943), (0.1175, -0.07853, 2.943), (0.1306, -0.05409, 2.943), (0.1386, -0.02757, 2.943), (0.1413, 3.974e-07, 2.943), (0.1386, 0.02758, 2.943), (0.1306, 0.05409, 2.943), (0.1175, 0.07853, 2.943), (0.09995, 0.09995, 2.943), (0.07853, 0.1175, 2.943), (0.05409, 0.1306, 2.943), (0.02757, 0.1386, 2.943), (-8.663e-08, 0.1671, 3.108), (-0.0326, 0.1639, 3.108), (-0.06395, 0.1544, 3.108), (-0.09284, 0.1389, 3.108), (-0.1182, 0.1182, 3.108), (-0.1389, 0.09284, 3.108), (-0.1544, 0.06395, 3.108), (-0.1639, 0.0326, 3.108), (-0.1671, 2.665e-07, 3.108), (-0.1639, -0.0326, 3.108), (-0.1544, -0.06395, 3.108), (-0.1389, -0.09284, 3.108), (-0.1182, -0.1182, 3.108), (-0.09284, -0.1389, 3.108), (-0.06395, -0.1544, 3.108), (-0.0326, -0.1639, 3.108), (-3.218e-08, -0.1671, 3.108), (0.0326, -0.1639, 3.108), (0.06395, -0.1544, 3.108), (0.09284, -0.1389, 3.108), (0.1182, -0.1182, 3.108), (0.1389, -0.09283, 3.108), (0.1544, -0.06395, 3.108), (0.1639, -0.0326, 3.108), (0.1671, 4.152e-07, 3.108), (0.1639, 0.0326, 3.108), (0.1544, 0.06395, 3.108), (0.1389, 0.09284, 3.108), (0.1182, 0.1182, 3.108), (0.09284, 0.1389, 3.108), (0.06395, 0.1544, 3.108), (0.0326, 0.1639, 3.108), (-8.663e-08, 0.1671, 3.166), (-0.0326, 0.1639, 3.166), (-0.06395, 0.1544, 3.166), (-0.09284, 0.1389, 3.166), (-0.1182, 0.1182, 3.166), (-0.1389, 0.09284, 3.166), (-0.1544, 0.06395, 3.166), (-0.1639, 0.0326, 3.166), (-0.1671, 2.665e-07, 3.166), (-0.1639, -0.0326, 3.166), (-0.1544, -0.06395, 3.166), (-0.1389, -0.09284, 3.166), (-0.1182, -0.1182, 3.166), (-0.09284, -0.1389, 3.166), (-0.06395, -0.1544, 3.166), (-0.0326, -0.1639, 3.166), (-3.218e-08, -0.1671, 3.166), (0.0326, -0.1639, 3.166), (0.06395, -0.1544, 3.166), (0.09284, -0.1389, 3.166), (0.1182, -0.1182, 3.166), (0.1389, -0.09283, 3.166), (0.1544, -0.06395, 3.166), (0.1639, -0.0326, 3.166), (0.1671, 4.152e-07, 3.166), (0.1639, 0.0326, 3.166), (0.1544, 0.06395, 3.166), (0.1389, 0.09284, 3.166), (0.1182, 0.1182, 3.166), (0.09284, 0.1389, 3.166), (0.06395, 0.1544, 3.166), (0.0326, 0.1639, 3.166), (-8.695e-08, 0.1516, 3.229), (-0.02957, 0.1486, 3.229), (-0.058, 0.14, 3.229), (-0.0842, 0.126, 3.229), (-0.1072, 0.1072, 3.229), (-0.126, 0.0842, 3.229), (-0.14, 0.058, 3.229), (-0.1486, 0.02957, 3.229), (-0.1516, 2.699e-07, 3.229), (-0.1486, -0.02957, 3.229), (-0.14, -0.058, 3.229), (-0.126, -0.0842, 3.229), (-0.1072, -0.1072, 3.229), (-0.0842, -0.126, 3.229), (-0.058, -0.14, 3.229), (-0.02957, -0.1486, 3.229), (-3.757e-08, -0.1516, 3.229), (0.02957, -0.1486, 3.229), (0.058, -0.14, 3.229), (0.0842, -0.126, 3.229), (0.1072, -0.1072, 3.229), (0.126, -0.0842, 3.229), (0.14, -0.058, 3.229), (0.1486, -0.02957, 3.229), (0.1516, 4.048e-07, 3.229), (0.1486, 0.02957, 3.229), (0.14, 0.058, 3.229), (0.126, 0.0842, 3.229), (0.1072, 0.1072, 3.229), (0.0842, 0.126, 3.229), (0.058, 0.14, 3.229), (0.02957, 0.1486, 3.229), (-8.894e-08, 0.119, 3.268), (-0.02322, 0.1167, 3.268), (-0.04554, 0.1099, 3.268), (-0.06612, 0.09895, 3.268), (-0.08415, 0.08415, 3.268), (-0.09895, 0.06612, 3.268), (-0.1099, 0.04554, 3.268), (-0.1167, 0.02322, 3.268), (-0.119, 2.773e-07, 3.268), (-0.1167, -0.02322, 3.268), (-0.1099, -0.04554, 3.268), (-0.09895, -0.06612, 3.268), (-0.08415, -0.08415, 3.268), (-0.06612, -0.09895, 3.268), (-0.04554, -0.1099, 3.268), (-0.02322, -0.1167, 3.268), (-5.017e-08, -0.119, 3.268), (0.02322, -0.1167, 3.268), (0.04554, -0.1099, 3.268), (0.06612, -0.09895, 3.268), (0.08415, -0.08415, 3.268), (0.09895, -0.06612, 3.268), (0.1099, -0.04554, 3.268), (0.1167, -0.02322, 3.268), (0.119, 3.833e-07, 3.268), (0.1167, 0.02322, 3.268), (0.1099, 0.04554, 3.268), (0.09895, 0.06612, 3.268), (0.08415, 0.08415, 3.268), (0.06612, 0.09895, 3.268), (0.04554, 0.1099, 3.268), (0.02322, 0.1167, 3.268), (-9.419e-08, 0.05317, 3.318), (-0.01037, 0.05215, 3.318), (-0.02035, 0.04912, 3.318), (-0.02954, 0.04421, 3.318), (-0.03759, 0.03759, 3.318), (-0.04421, 0.02954, 3.318), (-0.04912, 0.02035, 3.318), (-0.05215, 0.01037, 3.318), (-0.05317, 2.908e-07, 3.318), (-0.05215, -0.01037, 3.318), (-0.04912, -0.02035, 3.318), (-0.04421, -0.02954, 3.318), (-0.03759, -0.03759, 3.318), (-0.02954, -0.04421, 3.318), (-0.02035, -0.04912, 3.318), (-0.01037, -0.05214, 3.318), (-7.687e-08, -0.05317, 3.318), (0.01037, -0.05214, 3.318), (0.02035, -0.04912, 3.318), (0.02954, -0.04421, 3.318), (0.03759, -0.03759, 3.318), (0.04421, -0.02954, 3.318), (0.04912, -0.02035, 3.318), (0.05215, -0.01037, 3.318), (0.05317, 3.382e-07, 3.318), (0.05215, 0.01037, 3.318), (0.04912, 0.02035, 3.318), (0.04421, 0.02954, 3.318), (0.03759, 0.03759, 3.318), (0.02954, 0.04421, 3.318), (0.02035, 0.04912, 3.318), (0.01037, 0.05215, 3.318), (-9.765e-08, 0.01677, 3.415), (-0.003272, 0.01645, 3.415), (-0.006419, 0.0155, 3.415), (-0.009319, 0.01395, 3.415), (-0.01186, 0.01186, 3.415), (-0.01395, 0.009319, 3.415), (-0.0155, 0.006419, 3.415), (-0.01645, 0.003273, 3.415), (-0.01677, 2.993e-07, 3.415), (-0.01645, -0.003272, 3.415), (-0.0155, -0.006419, 3.415), (-0.01395, -0.009318, 3.415), (-0.01186, -0.01186, 3.415), (-0.009319, -0.01395, 3.415), (-0.006419, -0.0155, 3.415), (-0.003272, -0.01645, 3.415), (-9.218e-08, -0.01677, 3.415), (0.003272, -0.01645, 3.415), (0.006419, -0.0155, 3.415), (0.009319, -0.01395, 3.415), (0.01186, -0.01186, 3.415), (0.01395, -0.009318, 3.415), (0.0155, -0.006419, 3.415), (0.01645, -0.003272, 3.415), (0.01677, 3.143e-07, 3.415), (0.01645, 0.003273, 3.415), (0.0155, 0.006419, 3.415), (0.01395, 0.009319, 3.415), (0.01186, 0.01186, 3.415), (0.009319, 0.01395, 3.415), (0.006419, 0.0155, 3.415), (0.003272, 0.01645, 3.415)], [], [(19, 18, 50, 51), (6, 5, 37, 38), (20, 19, 51, 52), (7, 6, 38, 39), (21, 20, 52, 53), (8, 7, 39, 40), (22, 21, 53, 54), (9, 8, 40, 41), (23, 22, 54, 55), (10, 9, 41, 42), (24, 23, 55, 56), (11, 10, 42, 43), (25, 24, 56, 57), (12, 11, 43, 44), (26, 25, 57, 58), (13, 12, 44, 45), (27, 26, 58, 59), (14, 13, 45, 46), (1, 0, 32, 33), (28, 27, 59, 60), (15, 14, 46, 47), (2, 1, 33, 34), (29, 28, 60, 61), (16, 15, 47, 48), (3, 2, 34, 35), (30, 29, 61, 62), (17, 16, 48, 49), (4, 3, 35, 36), (31, 30, 62, 63), (18, 17, 49, 50), (5, 4, 36, 37), (0, 31, 63, 32), (46, 45, 77, 78), (33, 32, 64, 65), (60, 59, 91, 92), (47, 46, 78, 79), (34, 33, 65, 66), (61, 60, 92, 93), (48, 47, 79, 80), (35, 34, 66, 67), (62, 61, 93, 94), (49, 48, 80, 81), (36, 35, 67, 68), (63, 62, 94, 95), (50, 49, 81, 82), (37, 36, 68, 69), (32, 63, 95, 64), (51, 50, 82, 83), (38, 37, 69, 70), (52, 51, 83, 84), (39, 38, 70, 71), (53, 52, 84, 85), (40, 39, 71, 72), (54, 53, 85, 86), (41, 40, 72, 73), (55, 54, 86, 87), (42, 41, 73, 74), (56, 55, 87, 88), (43, 42, 74, 75), (57, 56, 88, 89), (44, 43, 75, 76), (58, 57, 89, 90), (45, 44, 76, 77), (59, 58, 90, 91), (81, 80, 112, 113), (68, 67, 99, 100), (95, 94, 126, 127), (82, 81, 113, 114), (69, 68, 100, 101), (64, 95, 127, 96), (83, 82, 114, 115), (70, 69, 101, 102), (84, 83, 115, 116), (71, 70, 102, 103), (85, 84, 116, 117), (72, 71, 103, 104), (86, 85, 117, 118), (73, 72, 104, 105), (87, 86, 118, 119), (74, 73, 105, 106), (88, 87, 119, 120), (75, 74, 106, 107), (89, 88, 120, 121), (76, 75, 107, 108), (90, 89, 121, 122), (77, 76, 108, 109), (91, 90, 122, 123), (78, 77, 109, 110), (65, 64, 96, 97), (92, 91, 123, 124), (79, 78, 110, 111), (66, 65, 97, 98), (93, 92, 124, 125), (80, 79, 111, 112), (67, 66, 98, 99), (94, 93, 125, 126), (116, 115, 147, 148), (103, 102, 134, 135), (117, 116, 148, 149), (104, 103, 135, 136), (118, 117, 149, 150), (105, 104, 136, 137), (119, 118, 150, 151), (106, 105, 137, 138), (120, 119, 151, 152), (107, 106, 138, 139), (121, 120, 152, 153), (108, 107, 139, 140), (122, 121, 153, 154), (109, 108, 140, 141), (123, 122, 154, 155), (110, 109, 141, 142), (97, 96, 128, 129), (124, 123, 155, 156), (111, 110, 142, 143), (98, 97, 129, 130), (125, 124, 156, 157), (112, 111, 143, 144), (99, 98, 130, 131), (126, 125, 157, 158), (113, 112, 144, 145), (100, 99, 131, 132), (127, 126, 158, 159), (114, 113, 145, 146), (101, 100, 132, 133), (96, 127, 159, 128), (115, 114, 146, 147), (102, 101, 133, 134), (151, 150, 182, 183), (138, 137, 169, 170), (152, 151, 183, 184), (139, 138, 170, 171), (153, 152, 184, 185), (140, 139, 171, 172), (154, 153, 185, 186), (141, 140, 172, 173), (155, 154, 186, 187), (142, 141, 173, 174), (129, 128, 160, 161), (156, 155, 187, 188), (143, 142, 174, 175), (130, 129, 161, 162), (157, 156, 188, 189), (144, 143, 175, 176), (131, 130, 162, 163), (158, 157, 189, 190), (145, 144, 176, 177), (132, 131, 163, 164), (159, 158, 190, 191), (146, 145, 177, 178), (133, 132, 164, 165), (128, 159, 191, 160), (147, 146, 178, 179), (134, 133, 165, 166), (148, 147, 179, 180), (135, 134, 166, 167), (149, 148, 180, 181), (136, 135, 167, 168), (150, 149, 181, 182), (137, 136, 168, 169), (186, 185, 217, 218), (173, 172, 204, 205), (187, 186, 218, 219), (174, 173, 205, 206), (161, 160, 192, 193), (188, 187, 219, 220), (175, 174, 206, 207), (162, 161, 193, 194), (189, 188, 220, 221), (176, 175, 207, 208), (163, 162, 194, 195), (190, 189, 221, 222), (177, 176, 208, 209), (164, 163, 195, 196), (191, 190, 222, 223), (178, 177, 209, 210), (165, 164, 196, 197), (160, 191, 223, 192), (179, 178, 210, 211), (166, 165, 197, 198), (180, 179, 211, 212), (167, 166, 198, 199), (181, 180, 212, 213), (168, 167, 199, 200), (182, 181, 213, 214), (169, 168, 200, 201), (183, 182, 214, 215), (170, 169, 201, 202), (184, 183, 215, 216), (171, 170, 202, 203), (185, 184, 216, 217), (172, 171, 203, 204), (194, 193, 225, 226), (221, 220, 252, 253), (208, 207, 239, 240), (195, 194, 226, 227), (222, 221, 253, 254), (209, 208, 240, 241), (196, 195, 227, 228), (223, 222, 254, 255), (210, 209, 241, 242), (197, 196, 228, 229), (192, 223, 255, 224), (211, 210, 242, 243), (198, 197, 229, 230), (212, 211, 243, 244), (199, 198, 230, 231), (213, 212, 244, 245), (200, 199, 231, 232), (214, 213, 245, 246), (201, 200, 232, 233), (215, 214, 246, 247), (202, 201, 233, 234), (216, 215, 247, 248), (203, 202, 234, 235), (217, 216, 248, 249), (204, 203, 235, 236), (218, 217, 249, 250), (205, 204, 236, 237), (219, 218, 250, 251), (206, 205, 237, 238), (193, 192, 224, 225), (220, 219, 251, 252), (207, 206, 238, 239), (229, 228, 260, 261), (224, 255, 287, 256), (243, 242, 274, 275), (230, 229, 261, 262), (244, 243, 275, 276), (231, 230, 262, 263), (245, 244, 276, 277), (232, 231, 263, 264), (246, 245, 277, 278), (233, 232, 264, 265), (247, 246, 278, 279), (234, 233, 265, 266), (248, 247, 279, 280), (235, 234, 266, 267), (249, 248, 280, 281), (236, 235, 267, 268), (250, 249, 281, 282), (237, 236, 268, 269), (251, 250, 282, 283), (238, 237, 269, 270), (225, 224, 256, 257), (252, 251, 283, 284), (239, 238, 270, 271), (226, 225, 257, 258), (253, 252, 284, 285), (240, 239, 271, 272), (227, 226, 258, 259), (254, 253, 285, 286), (241, 240, 272, 273), (228, 227, 259, 260), (255, 254, 286, 287), (242, 241, 273, 274), (264, 263, 295, 296), (278, 277, 309, 310), (265, 264, 296, 297), (279, 278, 310, 311), (266, 265, 297, 298), (280, 279, 311, 312), (267, 266, 298, 299), (281, 280, 312, 313), (268, 267, 299, 300), (282, 281, 313, 314), (269, 268, 300, 301), (283, 282, 314, 315), (270, 269, 301, 302), (257, 256, 288, 289), (284, 283, 315, 316), (271, 270, 302, 303), (258, 257, 289, 290), (285, 284, 316, 317), (272, 271, 303, 304), (259, 258, 290, 291), (286, 285, 317, 318), (273, 272, 304, 305), (260, 259, 291, 292), (287, 286, 318, 319), (274, 273, 305, 306), (261, 260, 292, 293), (256, 287, 319, 288), (275, 274, 306, 307), (262, 261, 293, 294), (276, 275, 307, 308), (263, 262, 294, 295), (277, 276, 308, 309), (299, 298, 330, 331), (313, 312, 344, 345), (300, 299, 331, 332), (314, 313, 345, 346), (301, 300, 332, 333), (315, 314, 346, 347), (302, 301, 333, 334), (289, 288, 320, 321), (316, 315, 347, 348), (303, 302, 334, 335), (290, 289, 321, 322), (317, 316, 348, 349), (304, 303, 335, 336), (291, 290, 322, 323), (318, 317, 349, 350), (305, 304, 336, 337), (292, 291, 323, 324), (319, 318, 350, 351), (306, 305, 337, 338), (293, 292, 324, 325), (288, 319, 351, 320), (307, 306, 338, 339), (294, 293, 325, 326), (308, 307, 339, 340), (295, 294, 326, 327), (309, 308, 340, 341), (296, 295, 327, 328), (310, 309, 341, 342), (297, 296, 328, 329), (311, 310, 342, 343), (298, 297, 329, 330), (312, 311, 343, 344), (334, 333, 365, 366), (321, 320, 352, 353), (348, 347, 379, 380), (335, 334, 366, 367), (322, 321, 353, 354), (349, 348, 380, 381), (336, 335, 367, 368), (323, 322, 354, 355), (350, 349, 381, 382), (337, 336, 368, 369), (324, 323, 355, 356), (351, 350, 382, 383), (338, 337, 369, 370), (325, 324, 356, 357), (320, 351, 383, 352), (339, 338, 370, 371), (326, 325, 357, 358), (340, 339, 371, 372), (327, 326, 358, 359), (341, 340, 372, 373), (328, 327, 359, 360), (342, 341, 373, 374), (329, 328, 360, 361), (343, 342, 374, 375), (330, 329, 361, 362), (344, 343, 375, 376), (331, 330, 362, 363), (345, 344, 376, 377), (332, 331, 363, 364), (346, 345, 377, 378), (333, 332, 364, 365), (347, 346, 378, 379), (369, 368, 400, 401), (356, 355, 387, 388), (383, 382, 414, 415), (370, 369, 401, 402), (357, 356, 388, 389), (352, 383, 415, 384), (371, 370, 402, 403), (358, 357, 389, 390), (372, 371, 403, 404), (359, 358, 390, 391), (373, 372, 404, 405), (360, 359, 391, 392), (374, 373, 405, 406), (361, 360, 392, 393), (375, 374, 406, 407), (362, 361, 393, 394), (376, 375, 407, 408), (363, 362, 394, 395), (377, 376, 408, 409), (364, 363, 395, 396), (378, 377, 409, 410), (365, 364, 396, 397), (379, 378, 410, 411), (366, 365, 397, 398), (353, 352, 384, 385), (380, 379, 411, 412), (367, 366, 398, 399), (354, 353, 385, 386), (381, 380, 412, 413), (368, 367, 399, 400), (355, 354, 386, 387), (382, 381, 413, 414), (404, 403, 435, 436), (391, 390, 422, 423), (405, 404, 436, 437), (392, 391, 423, 424), (406, 405, 437, 438), (393, 392, 424, 425), (407, 406, 438, 439), (394, 393, 425, 426), (408, 407, 439, 440), (395, 394, 426, 427), (409, 408, 440, 441), (396, 395, 427, 428), (410, 409, 441, 442), (397, 396, 428, 429), (411, 410, 442, 443), (398, 397, 429, 430), (385, 384, 416, 417), (412, 411, 443, 444), (399, 398, 430, 431), (386, 385, 417, 418), (413, 412, 444, 445), (400, 399, 431, 432), (387, 386, 418, 419), (414, 413, 445, 446), (401, 400, 432, 433), (388, 387, 419, 420), (415, 414, 446, 447), (402, 401, 433, 434), (389, 388, 420, 421), (384, 415, 447, 416), (403, 402, 434, 435), (390, 389, 421, 422), (439, 438, 470, 471), (426, 425, 457, 458), (440, 439, 471, 472), (427, 426, 458, 459), (441, 440, 472, 473), (428, 427, 459, 460), (442, 441, 473, 474), (429, 428, 460, 461), (443, 442, 474, 475), (430, 429, 461, 462), (417, 416, 448, 449), (444, 443, 475, 476), (431, 430, 462, 463), (418, 417, 449, 450), (445, 444, 476, 477), (432, 431, 463, 464), (419, 418, 450, 451), (446, 445, 477, 478), (433, 432, 464, 465), (420, 419, 451, 452), (447, 446, 478, 479), (434, 433, 465, 466), (421, 420, 452, 453), (416, 447, 479, 448), (435, 434, 466, 467), (422, 421, 453, 454), (436, 435, 467, 468), (423, 422, 454, 455), (437, 436, 468, 469), (424, 423, 455, 456), (438, 437, 469, 470), (425, 424, 456, 457), (474, 473, 505, 506), (461, 460, 492, 493), (475, 474, 506, 507), (462, 461, 493, 494), (449, 448, 480, 481), (476, 475, 507, 508), (463, 462, 494, 495), (450, 449, 481, 482), (477, 476, 508, 509), (464, 463, 495, 496), (451, 450, 482, 483), (478, 477, 509, 510), (465, 464, 496, 497), (452, 451, 483, 484), (479, 478, 510, 511), (466, 465, 497, 498), (453, 452, 484, 485), (448, 479, 511, 480), (467, 466, 498, 499), (454, 453, 485, 486), (468, 467, 499, 500), (455, 454, 486, 487), (469, 468, 500, 501), (456, 455, 487, 488), (470, 469, 501, 502), (457, 456, 488, 489), (471, 470, 502, 503), (458, 457, 489, 490), (472, 471, 503, 504), (459, 458, 490, 491), (473, 472, 504, 505), (460, 459, 491, 492), (509, 508, 540, 541), (496, 495, 527, 528), (483, 482, 514, 515), (510, 509, 541, 542), (497, 496, 528, 529), (484, 483, 515, 516), (511, 510, 542, 543), (498, 497, 529, 530), (485, 484, 516, 517), (480, 511, 543, 512), (499, 498, 530, 531), (486, 485, 517, 518), (500, 499, 531, 532), (487, 486, 518, 519), (501, 500, 532, 533), (488, 487, 519, 520), (502, 501, 533, 534), (489, 488, 520, 521), (503, 502, 534, 535), (490, 489, 521, 522), (504, 503, 535, 536), (491, 490, 522, 523), (505, 504, 536, 537), (492, 491, 523, 524), (506, 505, 537, 538), (493, 492, 524, 525), (507, 506, 538, 539), (494, 493, 525, 526), (481, 480, 512, 513), (508, 507, 539, 540), (495, 494, 526, 527), (482, 481, 513, 514), (512, 543, 575, 544), (531, 530, 562, 563), (518, 517, 549, 550), (532, 531, 563, 564), (519, 518, 550, 551), (533, 532, 564, 565), (520, 519, 551, 552), (534, 533, 565, 566), (521, 520, 552, 553), (535, 534, 566, 567), (522, 521, 553, 554), (536, 535, 567, 568), (523, 522, 554, 555), (537, 536, 568, 569), (524, 523, 555, 556), (538, 537, 569, 570), (525, 524, 556, 557), (539, 538, 570, 571), (526, 525, 557, 558), (513, 512, 544, 545), (540, 539, 571, 572), (527, 526, 558, 559), (514, 513, 545, 546), (541, 540, 572, 573), (528, 527, 559, 560), (515, 514, 546, 547), (542, 541, 573, 574), (529, 528, 560, 561), (516, 515, 547, 548), (543, 542, 574, 575), (530, 529, 561, 562), (517, 516, 548, 549), (566, 565, 597, 598), (553, 552, 584, 585), (567, 566, 598, 599), (554, 553, 585, 586), (568, 567, 599, 600), (555, 554, 586, 587), (569, 568, 600, 601), (556, 555, 587, 588), (570, 569, 601, 602), (557, 556, 588, 589), (571, 570, 602, 603), (558, 557, 589, 590), (545, 544, 576, 577), (572, 571, 603, 604), (559, 558, 590, 591), (546, 545, 577, 578), (573, 572, 604, 605), (560, 559, 591, 592), (547, 546, 578, 579), (574, 573, 605, 606), (561, 560, 592, 593), (548, 547, 579, 580), (575, 574, 606, 607), (562, 561, 593, 594), (549, 548, 580, 581), (544, 575, 607, 576), (563, 562, 594, 595), (550, 549, 581, 582), (564, 563, 595, 596), (551, 550, 582, 583), (565, 564, 596, 597), (552, 551, 583, 584), (601, 600, 632, 633), (588, 587, 619, 620), (602, 601, 633, 634), (589, 588, 620, 621), (603, 602, 634, 635), (590, 589, 621, 622), (577, 576, 608, 609), (604, 603, 635, 636), (591, 590, 622, 623), (578, 577, 609, 610), (605, 604, 636, 637), (592, 591, 623, 624), (579, 578, 610, 611), (606, 605, 637, 638), (593, 592, 624, 625), (580, 579, 611, 612), (607, 606, 638, 639), (594, 593, 625, 626), (581, 580, 612, 613), (576, 607, 639, 608), (595, 594, 626, 627), (582, 581, 613, 614), (596, 595, 627, 628), (583, 582, 614, 615), (597, 596, 628, 629), (584, 583, 615, 616), (598, 597, 629, 630), (585, 584, 616, 617), (599, 598, 630, 631), (586, 585, 617, 618), (600, 599, 631, 632), (587, 586, 618, 619), (609, 608, 640, 641), (636, 635, 667, 668), (623, 622, 654, 655), (610, 609, 641, 642), (637, 636, 668, 669), (624, 623, 655, 656), (611, 610, 642, 643), (638, 637, 669, 670), (625, 624, 656, 657), (612, 611, 643, 644), (639, 638, 670, 671), (626, 625, 657, 658), (613, 612, 644, 645), (608, 639, 671, 640), (627, 626, 658, 659), (614, 613, 645, 646), (628, 627, 659, 660), (615, 614, 646, 647), (629, 628, 660, 661), (616, 615, 647, 648), (630, 629, 661, 662), (617, 616, 648, 649), (631, 630, 662, 663), (618, 617, 649, 650), (632, 631, 663, 664), (619, 618, 650, 651), (633, 632, 664, 665), (620, 619, 651, 652), (634, 633, 665, 666), (621, 620, 652, 653), (635, 634, 666, 667), (622, 621, 653, 654), (644, 643, 675, 676), (671, 670, 702, 703), (658, 657, 689, 690), (645, 644, 676, 677), (640, 671, 703, 672), (659, 658, 690, 691), (646, 645, 677, 678), (660, 659, 691, 692), (647, 646, 678, 679), (661, 660, 692, 693), (648, 647, 679, 680), (662, 661, 693, 694), (649, 648, 680, 681), (663, 662, 694, 695), (650, 649, 681, 682), (664, 663, 695, 696), (651, 650, 682, 683), (665, 664, 696, 697), (652, 651, 683, 684), (666, 665, 697, 698), (653, 652, 684, 685), (667, 666, 698, 699), (654, 653, 685, 686), (641, 640, 672, 673), (668, 667, 699, 700), (655, 654, 686, 687), (642, 641, 673, 674), (669, 668, 700, 701), (656, 655, 687, 688), (643, 642, 674, 675), (670, 669, 701, 702), (657, 656, 688, 689), (679, 678, 710, 711), (693, 692, 724, 725), (680, 679, 711, 712), (694, 693, 725, 726), (681, 680, 712, 713), (695, 694, 726, 727), (682, 681, 713, 714), (696, 695, 727, 728), (683, 682, 714, 715), (697, 696, 728, 729), (684, 683, 715, 716), (698, 697, 729, 730), (685, 684, 716, 717), (699, 698, 730, 731), (686, 685, 717, 718), (673, 672, 704, 705), (700, 699, 731, 732), (687, 686, 718, 719), (674, 673, 705, 706), (701, 700, 732, 733), (688, 687, 719, 720), (675, 674, 706, 707), (702, 701, 733, 734), (689, 688, 720, 721), (676, 675, 707, 708), (703, 702, 734, 735), (690, 689, 721, 722), (677, 676, 708, 709), (672, 703, 735, 704), (691, 690, 722, 723), (678, 677, 709, 710), (692, 691, 723, 724), (714, 713, 745, 746), (728, 727, 759, 760), (715, 714, 746, 747), (729, 728, 760, 761), (716, 715, 747, 748), (730, 729, 761, 762), (717, 716, 748, 749), (731, 730, 762, 763), (718, 717, 749, 750), (705, 704, 736, 737), (732, 731, 763, 764), (719, 718, 750, 751), (706, 705, 737, 738), (733, 732, 764, 765), (720, 719, 751, 752), (707, 706, 738, 739), (734, 733, 765, 766), (721, 720, 752, 753), (708, 707, 739, 740), (735, 734, 766, 767), (722, 721, 753, 754), (709, 708, 740, 741), (704, 735, 767, 736), (723, 722, 754, 755), (710, 709, 741, 742), (724, 723, 755, 756), (711, 710, 742, 743), (725, 724, 756, 757), (712, 711, 743, 744), (726, 725, 757, 758), (713, 712, 744, 745), (727, 726, 758, 759), (749, 748, 780, 781), (763, 762, 794, 795), (750, 749, 781, 782), (737, 736, 768, 769), (764, 763, 795, 796), (751, 750, 782, 783), (738, 737, 769, 770), (765, 764, 796, 797), (752, 751, 783, 784), (739, 738, 770, 771), (766, 765, 797, 798), (753, 752, 784, 785), (740, 739, 771, 772), (767, 766, 798, 799), (754, 753, 785, 786), (741, 740, 772, 773), (736, 767, 799, 768), (755, 754, 786, 787), (742, 741, 773, 774), (756, 755, 787, 788), (743, 742, 774, 775), (757, 756, 788, 789), (744, 743, 775, 776), (758, 757, 789, 790), (745, 744, 776, 777), (759, 758, 790, 791), (746, 745, 777, 778), (760, 759, 791, 792), (747, 746, 778, 779), (761, 760, 792, 793), (748, 747, 779, 780), (762, 761, 793, 794), (784, 783, 815, 816), (771, 770, 802, 803), (798, 797, 829, 830), (785, 784, 816, 817), (772, 771, 803, 804), (799, 798, 830, 831), (786, 785, 817, 818), (773, 772, 804, 805), (768, 799, 831, 800), (787, 786, 818, 819), (774, 773, 805, 806), (788, 787, 819, 820), (775, 774, 806, 807), (789, 788, 820, 821), (776, 775, 807, 808), (790, 789, 821, 822), (777, 776, 808, 809), (791, 790, 822, 823), (778, 777, 809, 810), (792, 791, 823, 824), (779, 778, 810, 811), (793, 792, 824, 825), (780, 779, 811, 812), (794, 793, 825, 826), (781, 780, 812, 813), (795, 794, 826, 827), (782, 781, 813, 814), (769, 768, 800, 801), (796, 795, 827, 828), (783, 782, 814, 815), (770, 769, 801, 802), (797, 796, 828, 829), (819, 818, 850, 851), (806, 805, 837, 838), (820, 819, 851, 852), (807, 806, 838, 839), (821, 820, 852, 853), (808, 807, 839, 840), (822, 821, 853, 854), (809, 808, 840, 841), (823, 822, 854, 855), (810, 809, 841, 842), (824, 823, 855, 856), (811, 810, 842, 843), (825, 824, 856, 857), (812, 811, 843, 844), (826, 825, 857, 858), (813, 812, 844, 845), (827, 826, 858, 859), (814, 813, 845, 846), (801, 800, 832, 833), (828, 827, 859, 860), (815, 814, 846, 847), (802, 801, 833, 834), (829, 828, 860, 861), (816, 815, 847, 848), (803, 802, 834, 835), (830, 829, 861, 862), (817, 816, 848, 849), (804, 803, 835, 836), (831, 830, 862, 863), (818, 817, 849, 850), (805, 804, 836, 837), (800, 831, 863, 832), (852, 851, 883, 884), (839, 838, 870, 871), (853, 852, 884, 885), (840, 839, 871, 872), (854, 853, 885, 886), (841, 840, 872, 873), (855, 854, 886, 887), (842, 841, 873, 874), (856, 855, 887, 888), (843, 842, 874, 875), (857, 856, 888, 889), (833, 832, 864, 865), (844, 843, 875, 876), (858, 857, 889, 890), (834, 833, 865, 866), (845, 844, 876, 877), (859, 858, 890, 891), (835, 834, 866, 867), (846, 845, 877, 878), (860, 859, 891, 892), (836, 835, 867, 868), (847, 846, 878, 879), (861, 860, 892, 893), (837, 836, 868, 869), (848, 847, 879, 880), (862, 861, 893, 894), (838, 837, 869, 870), (849, 848, 880, 881), (863, 862, 894, 895), (850, 849, 881, 882), (832, 863, 895, 864), (851, 850, 882, 883), (873, 872, 904, 905), (887, 886, 918, 919), (874, 873, 905, 906), (888, 887, 919, 920), (875, 874, 906, 907), (889, 888, 920, 921), (876, 875, 907, 908), (890, 889, 921, 922), (877, 876, 908, 909), (891, 890, 922, 923), (878, 877, 909, 910), (865, 864, 896, 897), (892, 891, 923, 924), (879, 878, 910, 911), (866, 865, 897, 898), (893, 892, 924, 925), (880, 879, 911, 912), (867, 866, 898, 899), (894, 893, 925, 926), (881, 880, 912, 913), (868, 867, 899, 900), (895, 894, 926, 927), (882, 881, 913, 914), (869, 868, 900, 901), (864, 895, 927, 896), (883, 882, 914, 915), (870, 869, 901, 902), (884, 883, 915, 916), (871, 870, 902, 903), (885, 884, 916, 917), (872, 871, 903, 904), (886, 885, 917, 918), (908, 907, 939, 940), (922, 921, 953, 954), (909, 908, 940, 941), (923, 922, 954, 955), (910, 909, 941, 942), (897, 896, 928, 929), (924, 923, 955, 956), (911, 910, 942, 943), (898, 897, 929, 930), (925, 924, 956, 957), (912, 911, 943, 944), (899, 898, 930, 931), (926, 925, 957, 958), (913, 912, 944, 945), (900, 899, 931, 932), (927, 926, 958, 959), (914, 913, 945, 946), (901, 900, 932, 933), (896, 927, 959, 928), (915, 914, 946, 947), (902, 901, 933, 934), (916, 915, 947, 948), (903, 902, 934, 935), (917, 916, 948, 949), (904, 903, 935, 936), (918, 917, 949, 950), (905, 904, 936, 937), (919, 918, 950, 951), (906, 905, 937, 938), (920, 919, 951, 952), (907, 906, 938, 939), (921, 920, 952, 953), (943, 942, 974, 975), (930, 929, 961, 962), (957, 956, 988, 989), (944, 943, 975, 976), (931, 930, 962, 963), (958, 957, 989, 990), (945, 944, 976, 977), (932, 931, 963, 964), (959, 958, 990, 991), (946, 945, 977, 978), (933, 932, 964, 965), (928, 959, 991, 960), (947, 946, 978, 979), (934, 933, 965, 966), (948, 947, 979, 980), (935, 934, 966, 967), (949, 948, 980, 981), (936, 935, 967, 968), (950, 949, 981, 982), (937, 936, 968, 969), (951, 950, 982, 983), (938, 937, 969, 970), (952, 951, 983, 984), (939, 938, 970, 971), (953, 952, 984, 985), (940, 939, 971, 972), (954, 953, 985, 986), (941, 940, 972, 973), (955, 954, 986, 987), (942, 941, 973, 974), (929, 928, 960, 961), (956, 955, 987, 988), (978, 977, 1009, 1010), (965, 964, 996, 997), (960, 991, 1023, 992), (979, 978, 1010, 1011), (966, 965, 997, 998), (980, 979, 1011, 1012), (967, 966, 998, 999), (981, 980, 1012, 1013), (968, 967, 999, 1000), (982, 981, 1013, 1014), (969, 968, 1000, 1001), (983, 982, 1014, 1015), (970, 969, 1001, 1002), (984, 983, 1015, 1016), (971, 970, 1002, 1003), (985, 984, 1016, 1017), (972, 971, 1003, 1004), (986, 985, 1017, 1018), (973, 972, 1004, 1005), (987, 986, 1018, 1019), (974, 973, 1005, 1006), (961, 960, 992, 993), (988, 987, 1019, 1020), (975, 974, 1006, 1007), (962, 961, 993, 994), (989, 988, 1020, 1021), (976, 975, 1007, 1008), (963, 962, 994, 995), (990, 989, 1021, 1022), (977, 976, 1008, 1009), (964, 963, 995, 996), (991, 990, 1022, 1023), (1007, 1006, 1038, 1039), (994, 993, 1025, 1026), (1021, 1020, 1052, 1053), (1008, 1007, 1039, 1040), (995, 994, 1026, 1027), (1022, 1021, 1053, 1054), (1009, 1008, 1040, 1041), (996, 995, 1027, 1028), (1023, 1022, 1054, 1055), (1010, 1009, 1041, 1042), (997, 996, 1028, 1029), (992, 1023, 1055, 1024), (1011, 1010, 1042, 1043), (998, 997, 1029, 1030), (1012, 1011, 1043, 1044), (999, 998, 1030, 1031), (1013, 1012, 1044, 1045), (1000, 999, 1031, 1032), (1014, 1013, 1045, 1046), (1001, 1000, 1032, 1033), (1015, 1014, 1046, 1047), (1002, 1001, 1033, 1034), (1016, 1015, 1047, 1048), (1003, 1002, 1034, 1035), (1017, 1016, 1048, 1049), (1004, 1003, 1035, 1036), (1018, 1017, 1049, 1050), (1005, 1004, 1036, 1037), (1019, 1018, 1050, 1051), (1006, 1005, 1037, 1038), (993, 992, 1024, 1025), (1020, 1019, 1051, 1052), (1042, 1041, 1073, 1074), (1029, 1028, 1060, 1061), (1024, 1055, 1087, 1056), (1043, 1042, 1074, 1075), (1030, 1029, 1061, 1062), (1044, 1043, 1075, 1076), (1031, 1030, 1062, 1063), (1045, 1044, 1076, 1077), (1032, 1031, 1063, 1064), (1046, 1045, 1077, 1078), (1033, 1032, 1064, 1065), (1047, 1046, 1078, 1079), (1034, 1033, 1065, 1066), (1048, 1047, 1079, 1080), (1035, 1034, 1066, 1067), (1049, 1048, 1080, 1081), (1036, 1035, 1067, 1068), (1050, 1049, 1081, 1082), (1037, 1036, 1068, 1069), (1051, 1050, 1082, 1083), (1038, 1037, 1069, 1070), (1025, 1024, 1056, 1057), (1052, 1051, 1083, 1084), (1039, 1038, 1070, 1071), (1026, 1025, 1057, 1058), (1053, 1052, 1084, 1085), (1040, 1039, 1071, 1072), (1027, 1026, 1058, 1059), (1054, 1053, 1085, 1086), (1041, 1040, 1072, 1073), (1028, 1027, 1059, 1060), (1055, 1054, 1086, 1087), (1077, 1076, 1108, 1109), (1064, 1063, 1095, 1096), (1078, 1077, 1109, 1110), (1065, 1064, 1096, 1097), (1079, 1078, 1110, 1111), (1066, 1065, 1097, 1098), (1080, 1079, 1111, 1112), (1067, 1066, 1098, 1099), (1081, 1080, 1112, 1113), (1068, 1067, 1099, 1100), (1082, 1081, 1113, 1114), (1069, 1068, 1100, 1101), (1083, 1082, 1114, 1115), (1070, 1069, 1101, 1102), (1057, 1056, 1088, 1089), (1084, 1083, 1115, 1116), (1071, 1070, 1102, 1103), (1058, 1057, 1089, 1090), (1085, 1084, 1116, 1117), (1072, 1071, 1103, 1104), (1059, 1058, 1090, 1091), (1086, 1085, 1117, 1118), (1073, 1072, 1104, 1105), (1060, 1059, 1091, 1092), (1087, 1086, 1118, 1119), (1074, 1073, 1105, 1106), (1061, 1060, 1092, 1093), (1056, 1087, 1119, 1088), (1075, 1074, 1106, 1107), (1062, 1061, 1093, 1094), (1076, 1075, 1107, 1108), (1063, 1062, 1094, 1095), (1112, 1111, 1143, 1144), (1099, 1098, 1130, 1131), (1113, 1112, 1144, 1145), (1100, 1099, 1131, 1132), (1114, 1113, 1145, 1146), (1101, 1100, 1132, 1133), (1115, 1114, 1146, 1147), (1102, 1101, 1133, 1134), (1089, 1088, 1120, 1121), (1116, 1115, 1147, 1148), (1103, 1102, 1134, 1135), (1090, 1089, 1121, 1122), (1117, 1116, 1148, 1149), (1104, 1103, 1135, 1136), (1091, 1090, 1122, 1123), (1118, 1117, 1149, 1150), (1105, 1104, 1136, 1137), (1092, 1091, 1123, 1124), (1119, 1118, 1150, 1151), (1106, 1105, 1137, 1138), (1093, 1092, 1124, 1125), (1088, 1119, 1151, 1120), (1107, 1106, 1138, 1139), (1094, 1093, 1125, 1126), (1108, 1107, 1139, 1140), (1095, 1094, 1126, 1127), (1109, 1108, 1140, 1141), (1096, 1095, 1127, 1128), (1110, 1109, 1141, 1142), (1097, 1096, 1128, 1129), (1111, 1110, 1142, 1143), (1098, 1097, 1129, 1130), (1147, 1146, 1178, 1179), (1134, 1133, 1165, 1166), (1121, 1120, 1152, 1153), (1148, 1147, 1179, 1180), (1135, 1134, 1166, 1167), (1122, 1121, 1153, 1154), (1149, 1148, 1180, 1181), (1136, 1135, 1167, 1168), (1123, 1122, 1154, 1155), (1150, 1149, 1181, 1182), (1137, 1136, 1168, 1169), (1124, 1123, 1155, 1156), (1151, 1150, 1182, 1183), (1138, 1137, 1169, 1170), (1125, 1124, 1156, 1157), (1120, 1151, 1183, 1152), (1139, 1138, 1170, 1171), (1126, 1125, 1157, 1158), (1140, 1139, 1171, 1172), (1127, 1126, 1158, 1159), (1141, 1140, 1172, 1173), (1128, 1127, 1159, 1160), (1142, 1141, 1173, 1174), (1129, 1128, 1160, 1161), (1143, 1142, 1174, 1175), (1130, 1129, 1161, 1162), (1144, 1143, 1175, 1176), (1131, 1130, 1162, 1163), (1145, 1144, 1176, 1177), (1132, 1131, 1163, 1164), (1146, 1145, 1177, 1178), (1133, 1132, 1164, 1165), (1155, 1154, 1186, 1187), (1182, 1181, 1213, 1214), (1169, 1168, 1200, 1201), (1156, 1155, 1187, 1188), (1183, 1182, 1214, 1215), (1170, 1169, 1201, 1202), (1157, 1156, 1188, 1189), (1152, 1183, 1215, 1184), (1171, 1170, 1202, 1203), (1158, 1157, 1189, 1190), (1172, 1171, 1203, 1204), (1159, 1158, 1190, 1191), (1173, 1172, 1204, 1205), (1160, 1159, 1191, 1192), (1174, 1173, 1205, 1206), (1161, 1160, 1192, 1193), (1175, 1174, 1206, 1207), (1162, 1161, 1193, 1194), (1176, 1175, 1207, 1208), (1163, 1162, 1194, 1195), (1177, 1176, 1208, 1209), (1164, 1163, 1195, 1196), (1178, 1177, 1209, 1210), (1165, 1164, 1196, 1197), (1179, 1178, 1210, 1211), (1166, 1165, 1197, 1198), (1153, 1152, 1184, 1185), (1180, 1179, 1211, 1212), (1167, 1166, 1198, 1199), (1154, 1153, 1185, 1186), (1181, 1180, 1212, 1213), (1168, 1167, 1199, 1200), (1190, 1189, 1221, 1222), (1204, 1203, 1235, 1236), (1191, 1190, 1222, 1223), (1205, 1204, 1236, 1237), (1192, 1191, 1223, 1224), (1206, 1205, 1237, 1238), (1193, 1192, 1224, 1225), (1207, 1206, 1238, 1239), (1194, 1193, 1225, 1226), (1208, 1207, 1239, 1240), (1195, 1194, 1226, 1227), (1209, 1208, 1240, 1241), (1196, 1195, 1227, 1228), (1210, 1209, 1241, 1242), (1197, 1196, 1228, 1229), (1211, 1210, 1242, 1243), (1198, 1197, 1229, 1230), (1185, 1184, 1216, 1217), (1212, 1211, 1243, 1244), (1199, 1198, 1230, 1231), (1186, 1185, 1217, 1218), (1213, 1212, 1244, 1245), (1200, 1199, 1231, 1232), (1187, 1186, 1218, 1219), (1214, 1213, 1245, 1246), (1201, 1200, 1232, 1233), (1188, 1187, 1219, 1220), (1215, 1214, 1246, 1247), (1202, 1201, 1233, 1234), (1189, 1188, 1220, 1221), (1184, 1215, 1247, 1216), (1203, 1202, 1234, 1235), (1224, 1223, 1255, 1256), (1238, 1237, 1269, 1270), (1225, 1224, 1256, 1257), (1239, 1238, 1270, 1271), (1226, 1225, 1257, 1258), (1240, 1239, 1271, 1272), (1227, 1226, 1258, 1259), (1241, 1240, 1272, 1273), (1228, 1227, 1259, 1260), (1242, 1241, 1273, 1274), (1229, 1228, 1260, 1261), (1243, 1242, 1274, 1275), (1230, 1229, 1261, 1262), (1217, 1216, 1248, 1249), (1244, 1243, 1275, 1276), (1231, 1230, 1262, 1263), (1218, 1217, 1249, 1250), (1245, 1244, 1276, 1277), (1232, 1231, 1263, 1264), (1219, 1218, 1250, 1251), (1246, 1245, 1277, 1278), (1233, 1232, 1264, 1265), (1220, 1219, 1251, 1252), (1247, 1246, 1278, 1279), (1234, 1233, 1265, 1266), (1221, 1220, 1252, 1253), (1216, 1247, 1279, 1248), (1235, 1234, 1266, 1267), (1222, 1221, 1253, 1254), (1236, 1235, 1267, 1268), (1223, 1222, 1254, 1255), (1237, 1236, 1268, 1269), (1259, 1258, 1290, 1291), (1273, 1272, 1304, 1305), (1260, 1259, 1291, 1292), (1274, 1273, 1305, 1306), (1261, 1260, 1292, 1293), (1275, 1274, 1306, 1307), (1262, 1261, 1293, 1294), (1249, 1248, 1280, 1281), (1276, 1275, 1307, 1308), (1263, 1262, 1294, 1295), (1250, 1249, 1281, 1282), (1277, 1276, 1308, 1309), (1264, 1263, 1295, 1296), (1251, 1250, 1282, 1283), (1278, 1277, 1309, 1310), (1265, 1264, 1296, 1297), (1252, 1251, 1283, 1284), (1279, 1278, 1310, 1311), (1266, 1265, 1297, 1298), (1253, 1252, 1284, 1285), (1248, 1279, 1311, 1280), (1267, 1266, 1298, 1299), (1254, 1253, 1285, 1286), (1268, 1267, 1299, 1300), (1255, 1254, 1286, 1287), (1269, 1268, 1300, 1301), (1256, 1255, 1287, 1288), (1270, 1269, 1301, 1302), (1257, 1256, 1288, 1289), (1271, 1270, 1302, 1303), (1258, 1257, 1289, 1290), (1272, 1271, 1303, 1304), (1294, 1293, 1325, 1326), (1281, 1280, 1312, 1313), (1308, 1307, 1339, 1340), (1295, 1294, 1326, 1327), (1282, 1281, 1313, 1314), (1309, 1308, 1340, 1341), (1296, 1295, 1327, 1328), (1283, 1282, 1314, 1315), (1310, 1309, 1341, 1342), (1297, 1296, 1328, 1329), (1284, 1283, 1315, 1316), (1311, 1310, 1342, 1343), (1298, 1297, 1329, 1330), (1285, 1284, 1316, 1317), (1280, 1311, 1343, 1312), (1299, 1298, 1330, 1331), (1286, 1285, 1317, 1318), (1300, 1299, 1331, 1332), (1287, 1286, 1318, 1319), (1301, 1300, 1332, 1333), (1288, 1287, 1319, 1320), (1302, 1301, 1333, 1334), (1289, 1288, 1320, 1321), (1303, 1302, 1334, 1335), (1290, 1289, 1321, 1322), (1304, 1303, 1335, 1336), (1291, 1290, 1322, 1323), (1305, 1304, 1336, 1337), (1292, 1291, 1323, 1324), (1306, 1305, 1337, 1338), (1293, 1292, 1324, 1325), (1307, 1306, 1338, 1339), (1329, 1328, 1360, 1361), (1316, 1315, 1347, 1348), (1343, 1342, 1374, 1375), (1330, 1329, 1361, 1362), (1317, 1316, 1348, 1349), (1312, 1343, 1375, 1344), (1331, 1330, 1362, 1363), (1318, 1317, 1349, 1350), (1332, 1331, 1363, 1364), (1319, 1318, 1350, 1351), (1333, 1332, 1364, 1365), (1320, 1319, 1351, 1352), (1334, 1333, 1365, 1366), (1321, 1320, 1352, 1353), (1335, 1334, 1366, 1367), (1322, 1321, 1353, 1354), (1336, 1335, 1367, 1368), (1323, 1322, 1354, 1355), (1337, 1336, 1368, 1369), (1324, 1323, 1355, 1356), (1338, 1337, 1369, 1370), (1325, 1324, 1356, 1357), (1339, 1338, 1370, 1371), (1326, 1325, 1357, 1358), (1313, 1312, 1344, 1345), (1340, 1339, 1371, 1372), (1327, 1326, 1358, 1359), (1314, 1313, 1345, 1346), (1341, 1340, 1372, 1373), (1328, 1327, 1359, 1360), (1315, 1314, 1346, 1347), (1342, 1341, 1373, 1374), (1364, 1363, 1395, 1396), (1351, 1350, 1382, 1383), (1365, 1364, 1396, 1397), (1352, 1351, 1383, 1384), (1366, 1365, 1397, 1398), (1353, 1352, 1384, 1385), (1367, 1366, 1398, 1399), (1354, 1353, 1385, 1386), (1368, 1367, 1399, 1400), (1355, 1354, 1386, 1387), (1369, 1368, 1400, 1401), (1356, 1355, 1387, 1388), (1370, 1369, 1401, 1402), (1357, 1356, 1388, 1389), (1371, 1370, 1402, 1403), (1358, 1357, 1389, 1390), (1345, 1344, 1376, 1377), (1372, 1371, 1403, 1404), (1359, 1358, 1390, 1391), (1346, 1345, 1377, 1378), (1373, 1372, 1404, 1405), (1360, 1359, 1391, 1392), (1347, 1346, 1378, 1379), (1374, 1373, 1405, 1406), (1361, 1360, 1392, 1393), (1348, 1347, 1379, 1380), (1375, 1374, 1406, 1407), (1362, 1361, 1393, 1394), (1349, 1348, 1380, 1381), (1344, 1375, 1407, 1376), (1363, 1362, 1394, 1395), (1350, 1349, 1381, 1382), (1377, 1376, 1407, 1406, 1405, 1404, 1403, 1402, 1401, 1400, 1399, 1398, 1397, 1396, 1395, 1394, 1393, 1392, 1391, 1390, 1389, 1388, 1387, 1386, 1385, 1384, 1383, 1382, 1381, 1380, 1379, 1378), (1, 2, 3, 4, 5, 6, 7, 8, 9, 10, 11, 12, 13, 14, 15, 16, 17, 18, 19, 20, 21, 22, 23, 24, 25, 26, 27, 28, 29, 30, 31, 0)])
me_circle.use_remesh_preserve_volume = False
me_circle.use_remesh_preserve_attributes = False
me_circle.use_mirror_vertex_groups = False
me_circle.update()

# ---- objects
ob_beziercurve_000 = bpy.data.objects.new('BezierCurve.000', me_cubeziercurve_003)
ob_circle = bpy.data.objects.new('Circle', me_circle)
ob_lamp = bpy.data.objects.new('Lamp', light_lamp)
ob_camera = bpy.data.objects.new('Camera', cam_camera)

# ---- transforms, parenting, visibility, modifiers, constraints
ob_beziercurve_000.location = (-0.9002, 1.367e-07, 5.697)
ob_beziercurve_000.scale = (-1.0, 1.0, 1.0)
ob_beziercurve_000.lineart.crease_threshold = 0.0
ob_circle.location = (0.0, 0.0, -11.22)
ob_circle.scale = (4.868, 4.868, 4.868)
ob_circle.lineart.crease_threshold = 0.0
ob_lamp.location = (4.076, 1.005, 5.904)
ob_lamp.rotation_euler = (0.6503, 0.05522, 1.866)
ob_lamp.lock_rotations_4d = False
ob_lamp.empty_display_type = 'ARROWS'
ob_lamp.color = (0.0, 0.0, 0.0, 0.0)
ob_lamp.lineart.crease_threshold = 0.0
ob_camera.location = (7.481, -6.508, 5.344)
ob_camera.rotation_euler = (1.109, 0.0, 0.8149)
ob_camera.lock_rotations_4d = False
ob_camera.empty_display_type = 'ARROWS'
ob_camera.color = (0.0, 0.0, 0.0, 0.0)
ob_camera.display_type = 'WIRE'
ob_camera.lineart.crease_threshold = 0.0

# ---- collection membership
col_collection_1.objects.link(ob_beziercurve_000)
col_collection_1.objects.link(ob_circle)
col_collection_1.objects.link(ob_lamp)
col_collection_1.objects.link(ob_camera)

# ---- scene / render settings (as saved in the file)
scene.camera = ob_camera
scene.frame_start = 1; scene.frame_end = 250; scene.frame_set(1)
scene.render.engine = 'BLENDER_EEVEE_NEXT'
scene.render.resolution_percentage = 50
scene.render.dither_intensity = 0.0
scene.cycles.use_denoising = False
scene.cycles.samples = 128
scene.cycles.sampling_pattern = 'TABULATED_SOBOL'
scene.cycles.use_adaptive_sampling = False
scene.cycles.use_light_tree = False
scene.cycles.blur_glossy = 0.0
scene.cycles.sample_clamp_indirect = 0.0
scene.view_settings.view_transform = 'Standard'
bpy.context.view_layer.update()
